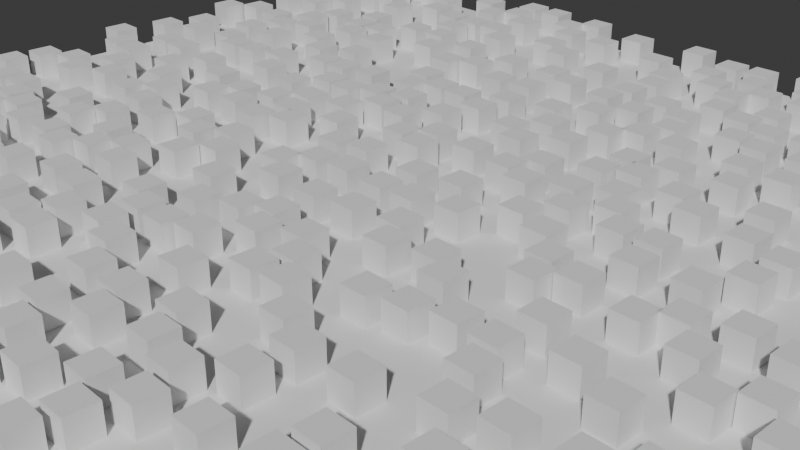 # Source: main.blend  (saved by Blender 4.3.34; exported with 4.5.12 LTS)
import bpy
from mathutils import Matrix  # noqa: F401  (used for matrix-valued properties, if any)

bpy.ops.wm.read_factory_settings(use_empty=True)
scene = bpy.context.scene
scene.name = 'Scene'

# ---- collections
col_collection = bpy.data.collections.new('Collection'); scene.collection.children.link(col_collection)

# ---- node groups
ng_geometry_nodes = bpy.data.node_groups.new('Geometry Nodes', 'GeometryNodeTree')
_s = ng_geometry_nodes.interface.new_socket(name='Geometria', in_out='OUTPUT', socket_type='NodeSocketGeometry')
_s = ng_geometry_nodes.interface.new_socket(name='Geometria', in_out='INPUT', socket_type='NodeSocketGeometry')
ng_geometry_nodes.is_modifier = True
# nodes of 'Geometry Nodes' reference scene objects; filled in after objects exist

# ---- world
world_world = bpy.data.worlds.new('World'); scene.world = world_world
world_world.use_nodes = True; world_world.node_tree.nodes.clear()
_N = world_world.node_tree.nodes; _L = world_world.node_tree.links
n0 = _N.new('ShaderNodeOutputWorld'); n0.name = 'World Output'; n0.location = (300, 300)
n1 = _N.new('ShaderNodeBackground'); n1.name = 'Background'; n1.location = (10, 300)
n1.inputs[0].default_value = (0.05088, 0.05088, 0.05088, 1.0)
_L.new(n1.outputs[0], n0.inputs[0])
n0.is_active_output = True
world_world.color = (0.05088, 0.05088, 0.05088)
world_world.sun_shadow_jitter_overblur = 0.0

# ---- cameras
cam_camera = bpy.data.cameras.new('Camera')
cam_camera.clip_end = 100.0
cam_camera.ortho_scale = 7.314

# ---- meshes
me_piano = bpy.data.meshes.new('Piano')
me_piano.from_pydata([(-6.936, -6.069, 0.0), (6.936, -6.069, 0.0), (-6.936, 6.069, 0.0), (6.936, 6.069, 0.0)], [], [(0, 1, 3, 2)])
_uv = me_piano.uv_layers.new(name='Mappa UV')
_uv.uv.foreach_set('vector', [0.0, 0.0, 1.0, 0.0, 1.0, 1.0, 0.0, 1.0])
me_piano.update()
me_cubo_066 = bpy.data.meshes.new('Cubo.066')
me_cubo_066.from_pydata([(-1.0, -1.0, -1.0), (-1.0, -1.0, 1.0), (-1.0, 1.0, -1.0), (-1.0, 1.0, 1.0), (1.0, -1.0, -1.0), (1.0, -1.0, 1.0), (1.0, 1.0, -1.0), (1.0, 1.0, 1.0)], [], [(0, 1, 3, 2), (2, 3, 7, 6), (6, 7, 5, 4), (4, 5, 1, 0), (2, 6, 4, 0), (7, 3, 1, 5)])
_uv = me_cubo_066.uv_layers.new(name='Mappa UV')
_uv.uv.foreach_set('vector', [0.375, 0.0, 0.625, 0.0, 0.625, 0.25, 0.375, 0.25, 0.375, 0.25, 0.625, 0.25, 0.625, 0.5, 0.375, 0.5, 0.375, 0.5, 0.625, 0.5, 0.625, 0.75, 0.375, 0.75, 0.375, 0.75, 0.625, 0.75, 0.625, 1.0, 0.375, 1.0, 0.125, 0.5, 0.375, 0.5, 0.375, 0.75, 0.125, 0.75, 0.625, 0.5, 0.875, 0.5, 0.875, 0.75, 0.625, 0.75])
me_cubo_066.update()
me_piano_002 = bpy.data.meshes.new('Piano.002')
me_piano_002.from_pydata([(-1.0, -1.0, 0.0), (1.0, -1.0, 0.0), (-1.0, 1.0, 0.0), (1.0, 1.0, 0.0)], [], [(0, 1, 3, 2)])
_uv = me_piano_002.uv_layers.new(name='Mappa UV')
_uv.uv.foreach_set('vector', [0.0, 0.0, 1.0, 0.0, 1.0, 1.0, 0.0, 1.0])
me_piano_002.update()
me_cubo_003 = bpy.data.meshes.new('Cubo.003')
me_cubo_003.from_pydata([(1.0, -1.0, -1.0), (1.0, -1.0, 1.0), (1.0, 1.0, -1.0), (1.0, 1.0, 1.0), (-0.01219, -1.0, -1.0), (-1.0, -1.0, -0.01219), (-1.0, -0.01219, -1.0), (-0.01219, -1.0, 1.0), (-1.0, -0.01219, 1.0), (-1.0, -1.0, 0.01219), (-1.0, 0.01219, -1.0), (-1.0, 1.0, -0.01219), (-0.01219, 1.0, -1.0), (-0.01219, 1.0, 1.0), (-1.0, 1.0, 0.01219), (-1.0, 0.01219, 1.0)], [], [(0, 1, 7, 9, 5, 4), (2, 3, 1, 0), (3, 13, 15, 8, 7, 1), (6, 5, 9, 8, 15, 14, 11, 10), (12, 11, 14, 13, 3, 2), (4, 5, 6), (7, 8, 9), (10, 11, 12), (13, 14, 15), (10, 12, 2, 0, 4, 6)])
_uv = me_cubo_003.uv_layers.new(name='Mappa UV')
_uv.uv.foreach_set('vector', [0.375, 0.75, 0.625, 0.75, 0.625, 0.8765, 0.5015, 1.0, 0.4985, 1.0, 0.375, 0.8765, 0.375, 0.5, 0.625, 0.5, 0.625, 0.75, 0.375, 0.75, 0.625, 0.5, 0.7515, 0.5, 0.875, 0.6235, 0.875, 0.6265, 0.7515, 0.75, 0.625, 0.75, 0.375, 0.1235, 0.4985, 0.0, 0.5015, 0.0, 0.625, 0.1235, 0.625, 0.1265, 0.5015, 0.25, 0.4985, 0.25, 0.375, 0.1265, 0.375, 0.3735, 0.4985, 0.25, 0.5015, 0.25, 0.625, 0.3735, 0.625, 0.5, 0.375, 0.5, 0.2485, 0.75, 0.4985, 1.0, 0.375, 0.1235, 0.625, 0.8765, 0.875, 0.6265, 0.5015, 0.0, 0.125, 0.6235, 0.4985, 0.25, 0.375, 0.3735, 0.7515, 0.5, 0.5015, 0.25, 0.625, 0.1265, 0.125, 0.6235, 0.2485, 0.5, 0.375, 0.5, 0.375, 0.75, 0.2485, 0.75, 0.125, 0.6265])
me_cubo_003.update()
me_cubo_005 = bpy.data.meshes.new('Cubo.005')
me_cubo_005.from_pydata([(-1.0, -1.0, -1.0), (-1.0, -1.0, 1.0), (-1.0, 1.0, -1.0), (-1.0, 1.0, 1.0), (1.0, -1.0, -1.0), (1.0, -1.0, 1.0), (1.0, 1.0, -1.0), (1.0, 1.0, 1.0)], [], [(0, 1, 3, 2), (2, 3, 7, 6), (6, 7, 5, 4), (4, 5, 1, 0), (2, 6, 4, 0), (7, 3, 1, 5)])
_uv = me_cubo_005.uv_layers.new(name='Mappa UV')
_uv.uv.foreach_set('vector', [0.375, 0.0, 0.625, 0.0, 0.625, 0.25, 0.375, 0.25, 0.375, 0.25, 0.625, 0.25, 0.625, 0.5, 0.375, 0.5, 0.375, 0.5, 0.625, 0.5, 0.625, 0.75, 0.375, 0.75, 0.375, 0.75, 0.625, 0.75, 0.625, 1.0, 0.375, 1.0, 0.125, 0.5, 0.375, 0.5, 0.375, 0.75, 0.125, 0.75, 0.625, 0.5, 0.875, 0.5, 0.875, 0.75, 0.625, 0.75])
me_cubo_005.update()
me_cubo_006 = bpy.data.meshes.new('Cubo.006')
me_cubo_006.from_pydata([(-1.0, -1.0, -1.0), (-1.0, -1.0, 1.0), (-1.0, 1.0, -1.0), (-1.0, 1.0, 1.0), (1.0, -1.0, -1.0), (1.0, -1.0, 1.0), (1.0, 1.0, -1.0), (1.0, 1.0, 1.0)], [], [(0, 1, 3, 2), (2, 3, 7, 6), (6, 7, 5, 4), (4, 5, 1, 0), (2, 6, 4, 0), (7, 3, 1, 5)])
_uv = me_cubo_006.uv_layers.new(name='Mappa UV')
_uv.uv.foreach_set('vector', [0.375, 0.0, 0.625, 0.0, 0.625, 0.25, 0.375, 0.25, 0.375, 0.25, 0.625, 0.25, 0.625, 0.5, 0.375, 0.5, 0.375, 0.5, 0.625, 0.5, 0.625, 0.75, 0.375, 0.75, 0.375, 0.75, 0.625, 0.75, 0.625, 1.0, 0.375, 1.0, 0.125, 0.5, 0.375, 0.5, 0.375, 0.75, 0.125, 0.75, 0.625, 0.5, 0.875, 0.5, 0.875, 0.75, 0.625, 0.75])
me_cubo_006.update()
me_cubo_007 = bpy.data.meshes.new('Cubo.007')
me_cubo_007.from_pydata([(-1.0, -1.0, -1.0), (-1.0, -1.0, 1.0), (-1.0, 1.0, -1.0), (-1.0, 1.0, 1.0), (1.0, -1.0, -1.0), (1.0, -1.0, 1.0), (1.0, 1.0, -1.0), (1.0, 1.0, 1.0)], [], [(0, 1, 3, 2), (2, 3, 7, 6), (6, 7, 5, 4), (4, 5, 1, 0), (2, 6, 4, 0), (7, 3, 1, 5)])
_uv = me_cubo_007.uv_layers.new(name='Mappa UV')
_uv.uv.foreach_set('vector', [0.375, 0.0, 0.625, 0.0, 0.625, 0.25, 0.375, 0.25, 0.375, 0.25, 0.625, 0.25, 0.625, 0.5, 0.375, 0.5, 0.375, 0.5, 0.625, 0.5, 0.625, 0.75, 0.375, 0.75, 0.375, 0.75, 0.625, 0.75, 0.625, 1.0, 0.375, 1.0, 0.125, 0.5, 0.375, 0.5, 0.375, 0.75, 0.125, 0.75, 0.625, 0.5, 0.875, 0.5, 0.875, 0.75, 0.625, 0.75])
me_cubo_007.update()
me_cubo_008 = bpy.data.meshes.new('Cubo.008')
me_cubo_008.from_pydata([(1.0, -1.0, -1.0), (1.0, -1.0, 1.0), (1.0, 1.0, -1.0), (1.0, 1.0, 1.0), (-0.6802, -1.0, -1.0), (-1.0, -0.6802, -1.0), (-0.7614, -0.7493, -1.0), (-1.0, -0.6802, 1.0), (-0.6802, -1.0, 1.0), (-0.7614, -0.7493, 1.0), (-1.0, 0.6802, -1.0), (-0.6802, 1.0, -1.0), (-0.7614, 0.7493, -1.0), (-0.6802, 1.0, 1.0), (-1.0, 0.6802, 1.0), (-0.7614, 0.7493, 1.0)], [], [(0, 1, 8, 4), (2, 3, 1, 0), (3, 13, 15, 14, 7, 9, 8, 1), (5, 7, 14, 10), (11, 13, 3, 2), (4, 8, 9, 6), (6, 9, 7, 5), (13, 11, 12, 15), (15, 12, 10, 14), (10, 12, 11, 2, 0, 4, 6, 5)])
_uv = me_cubo_008.uv_layers.new(name='Mappa UV')
_uv.uv.foreach_set('vector', [0.375, 0.75, 0.625, 0.75, 0.625, 0.96, 0.375, 0.96, 0.375, 0.5, 0.625, 0.5, 0.625, 0.75, 0.375, 0.75, 0.625, 0.5, 0.835, 0.5, 0.8452, 0.5313, 0.875, 0.54, 0.875, 0.71, 0.8452, 0.7187, 0.835, 0.75, 0.625, 0.75, 0.375, 0.03997, 0.625, 0.03997, 0.625, 0.21, 0.375, 0.21, 0.375, 0.29, 0.625, 0.29, 0.625, 0.5, 0.375, 0.5, 0.375, 0.96, 0.625, 0.96, 0.625, 1.0, 0.375, 1.0, 0.375, 0.0, 0.625, 0.0, 0.625, 0.03997, 0.375, 0.03997, 0.625, 0.29, 0.375, 0.29, 0.375, 0.25, 0.625, 0.25, 0.625, 0.25, 0.375, 0.25, 0.375, 0.21, 0.625, 0.21, 0.125, 0.54, 0.1548, 0.5313, 0.165, 0.5, 0.375, 0.5, 0.375, 0.75, 0.165, 0.75, 0.1548, 0.7187, 0.125, 0.71])
me_cubo_008.update()
me_cubo_009 = bpy.data.meshes.new('Cubo.009')
me_cubo_009.from_pydata([(1.0, -1.0, -1.0), (1.0, -1.0, 1.0), (1.0, 1.0, -1.0), (1.0, 1.0, 1.0), (-1.0, -1.0, -0.3492), (-0.3492, -1.0, -1.0), (-0.502, -1.0, -0.4922), (-0.3492, -1.0, 1.0), (-1.0, -1.0, 0.3492), (-0.4922, -1.0, 0.502), (-0.3492, 1.0, -1.0), (-1.0, 1.0, -0.3492), (-0.502, 1.0, -0.4922), (-1.0, 1.0, 0.3492), (-0.3492, 1.0, 1.0), (-0.4922, 1.0, 0.502)], [], [(0, 1, 7, 9, 8, 4, 6, 5), (2, 3, 1, 0), (3, 14, 7, 1), (4, 8, 13, 11), (10, 12, 11, 13, 15, 14, 3, 2), (10, 5, 6, 12), (12, 6, 4, 11), (7, 14, 15, 9), (9, 15, 13, 8), (10, 2, 0, 5)])
_uv = me_cubo_009.uv_layers.new(name='Mappa UV')
_uv.uv.foreach_set('vector', [0.375, 0.75, 0.625, 0.75, 0.625, 0.9187, 0.5628, 0.9365, 0.5437, 1.0, 0.4563, 1.0, 0.4385, 0.9378, 0.375, 0.9187, 0.375, 0.5, 0.625, 0.5, 0.625, 0.75, 0.375, 0.75, 0.625, 0.5, 0.7937, 0.5, 0.7937, 0.75, 0.625, 0.75, 0.4563, 0.0, 0.5437, 0.0, 0.5437, 0.25, 0.4563, 0.25, 0.375, 0.3313, 0.4385, 0.3122, 0.4563, 0.25, 0.5437, 0.25, 0.5628, 0.3135, 0.625, 0.3313, 0.625, 0.5, 0.375, 0.5, 0.2063, 0.5, 0.2063, 0.75, 0.125, 0.75, 0.125, 0.5, 0.375, 0.25, 0.375, 0.0, 0.4563, 0.0, 0.4563, 0.25, 0.7937, 0.75, 0.7937, 0.5, 0.875, 0.5, 0.875, 0.75, 0.625, 0.0, 0.625, 0.25, 0.5437, 0.25, 0.5437, 0.0, 0.2063, 0.5, 0.375, 0.5, 0.375, 0.75, 0.2063, 0.75])
me_cubo_009.update()
me_cubo_010 = bpy.data.meshes.new('Cubo.010')
me_cubo_010.from_pydata([(-1.0, -1.0, -1.0), (-1.0, -1.0, 1.0), (-1.0, 1.0, -1.0), (-1.0, 1.0, 1.0), (1.0, -1.0, -1.0), (1.0, -1.0, 1.0), (1.0, 1.0, -1.0), (1.0, 1.0, 1.0)], [], [(0, 1, 3, 2), (2, 3, 7, 6), (6, 7, 5, 4), (4, 5, 1, 0), (2, 6, 4, 0), (7, 3, 1, 5)])
_uv = me_cubo_010.uv_layers.new(name='Mappa UV')
_uv.uv.foreach_set('vector', [0.375, 0.0, 0.625, 0.0, 0.625, 0.25, 0.375, 0.25, 0.375, 0.25, 0.625, 0.25, 0.625, 0.5, 0.375, 0.5, 0.375, 0.5, 0.625, 0.5, 0.625, 0.75, 0.375, 0.75, 0.375, 0.75, 0.625, 0.75, 0.625, 1.0, 0.375, 1.0, 0.125, 0.5, 0.375, 0.5, 0.375, 0.75, 0.125, 0.75, 0.625, 0.5, 0.875, 0.5, 0.875, 0.75, 0.625, 0.75])
me_cubo_010.update()
me_cubo_011 = bpy.data.meshes.new('Cubo.011')
me_cubo_011.from_pydata([(-1.0, -1.0, -1.0), (-1.0, -1.0, 1.0), (-1.0, 1.0, -1.0), (-1.0, 1.0, 1.0), (1.0, -1.0, -1.0), (1.0, -1.0, 1.0), (1.0, 1.0, -1.0), (1.0, 1.0, 1.0)], [], [(0, 1, 3, 2), (2, 3, 7, 6), (6, 7, 5, 4), (4, 5, 1, 0), (2, 6, 4, 0), (7, 3, 1, 5)])
_uv = me_cubo_011.uv_layers.new(name='Mappa UV')
_uv.uv.foreach_set('vector', [0.375, 0.0, 0.625, 0.0, 0.625, 0.25, 0.375, 0.25, 0.375, 0.25, 0.625, 0.25, 0.625, 0.5, 0.375, 0.5, 0.375, 0.5, 0.625, 0.5, 0.625, 0.75, 0.375, 0.75, 0.375, 0.75, 0.625, 0.75, 0.625, 1.0, 0.375, 1.0, 0.125, 0.5, 0.375, 0.5, 0.375, 0.75, 0.125, 0.75, 0.625, 0.5, 0.875, 0.5, 0.875, 0.75, 0.625, 0.75])
me_cubo_011.update()
me_cubo_012 = bpy.data.meshes.new('Cubo.012')
me_cubo_012.from_pydata([(-1.0, -1.0, -1.0), (-1.0, -1.0, 1.0), (-1.0, 1.0, -1.0), (-1.0, 1.0, 1.0), (1.0, -1.0, -1.0), (1.0, -1.0, 1.0), (1.0, 1.0, -1.0), (1.0, 1.0, 1.0)], [], [(0, 1, 3, 2), (2, 3, 7, 6), (6, 7, 5, 4), (4, 5, 1, 0), (2, 6, 4, 0), (7, 3, 1, 5)])
_uv = me_cubo_012.uv_layers.new(name='Mappa UV')
_uv.uv.foreach_set('vector', [0.375, 0.0, 0.625, 0.0, 0.625, 0.25, 0.375, 0.25, 0.375, 0.25, 0.625, 0.25, 0.625, 0.5, 0.375, 0.5, 0.375, 0.5, 0.625, 0.5, 0.625, 0.75, 0.375, 0.75, 0.375, 0.75, 0.625, 0.75, 0.625, 1.0, 0.375, 1.0, 0.125, 0.5, 0.375, 0.5, 0.375, 0.75, 0.125, 0.75, 0.625, 0.5, 0.875, 0.5, 0.875, 0.75, 0.625, 0.75])
me_cubo_012.update()
me_cubo_013 = bpy.data.meshes.new('Cubo.013')
me_cubo_013.from_pydata([(1.0, -1.0, -1.0), (1.0, -1.0, 1.0), (1.0, 1.0, -1.0), (1.0, 1.0, 1.0), (-1.0, -1.0, -0.5857), (-0.5857, -1.0, -1.0), (-0.5857, -1.0, 1.0), (-1.0, -1.0, 0.5857), (-0.5857, 1.0, -1.0), (-1.0, 1.0, -0.5857), (-1.0, 1.0, 0.5857), (-0.5857, 1.0, 1.0)], [], [(0, 1, 6, 7, 4, 5), (2, 3, 1, 0), (3, 11, 6, 1), (4, 7, 10, 9), (8, 9, 10, 11, 3, 2), (8, 5, 4, 9), (6, 11, 10, 7), (8, 2, 0, 5)])
_uv = me_cubo_013.uv_layers.new(name='Mappa UV')
_uv.uv.foreach_set('vector', [0.375, 0.75, 0.625, 0.75, 0.625, 0.9482, 0.5732, 1.0, 0.4268, 1.0, 0.375, 0.9482, 0.375, 0.5, 0.625, 0.5, 0.625, 0.75, 0.375, 0.75, 0.625, 0.5, 0.8232, 0.5, 0.8232, 0.75, 0.625, 0.75, 0.4268, 0.0, 0.5732, 0.0, 0.5732, 0.25, 0.4268, 0.25, 0.375, 0.3018, 0.4268, 0.25, 0.5732, 0.25, 0.625, 0.3018, 0.625, 0.5, 0.375, 0.5, 0.1768, 0.5, 0.1768, 0.75, 0.125, 0.75, 0.125, 0.5, 0.625, 0.0, 0.625, 0.25, 0.5732, 0.25, 0.5732, 0.0, 0.1768, 0.5, 0.375, 0.5, 0.375, 0.75, 0.1768, 0.75])
me_cubo_013.update()
me_cubo_014 = bpy.data.meshes.new('Cubo.014')
me_cubo_014.from_pydata([(1.0, -1.0, -1.0), (1.0, -1.0, 1.0), (1.0, 1.0, -1.0), (1.0, 1.0, 1.0), (-1.0, -1.0, -0.66), (-0.66, -1.0, -1.0), (-0.7373, -1.0, -0.7386), (-0.66, -1.0, 1.0), (-1.0, -1.0, 0.66), (-0.7386, -1.0, 0.7373), (-0.66, 1.0, -1.0), (-1.0, 1.0, -0.66), (-0.7373, 1.0, -0.7386), (-1.0, 1.0, 0.66), (-0.66, 1.0, 1.0), (-0.7386, 1.0, 0.7373)], [], [(0, 1, 7, 9, 8, 4, 6, 5), (2, 3, 1, 0), (3, 14, 7, 1), (4, 8, 13, 11), (10, 12, 11, 13, 15, 14, 3, 2), (10, 5, 6, 12), (12, 6, 4, 11), (7, 14, 15, 9), (9, 15, 13, 8), (10, 2, 0, 5)])
_uv = me_cubo_014.uv_layers.new(name='Mappa UV')
_uv.uv.foreach_set('vector', [0.375, 0.75, 0.625, 0.75, 0.625, 0.9575, 0.5922, 0.9673, 0.5825, 1.0, 0.4175, 1.0, 0.4077, 0.9672, 0.375, 0.9575, 0.375, 0.5, 0.625, 0.5, 0.625, 0.75, 0.375, 0.75, 0.625, 0.5, 0.8325, 0.5, 0.8325, 0.75, 0.625, 0.75, 0.4175, 0.0, 0.5825, 0.0, 0.5825, 0.25, 0.4175, 0.25, 0.375, 0.2925, 0.4077, 0.2828, 0.4175, 0.25, 0.5825, 0.25, 0.5922, 0.2827, 0.625, 0.2925, 0.625, 0.5, 0.375, 0.5, 0.1675, 0.5, 0.1675, 0.75, 0.125, 0.75, 0.125, 0.5, 0.375, 0.25, 0.375, 0.0, 0.4175, 0.0, 0.4175, 0.25, 0.8325, 0.75, 0.8325, 0.5, 0.875, 0.5, 0.875, 0.75, 0.625, 0.0, 0.625, 0.25, 0.5825, 0.25, 0.5825, 0.0, 0.1675, 0.5, 0.375, 0.5, 0.375, 0.75, 0.1675, 0.75])
me_cubo_014.update()
me_cubo_016 = bpy.data.meshes.new('Cubo.016')
me_cubo_016.from_pydata([(-1.0, -1.0, -1.0), (-1.0, -1.0, 1.0), (-1.0, 1.0, -1.0), (-1.0, 1.0, 1.0), (1.0, -1.0, -1.0), (1.0, -1.0, 1.0), (1.0, 1.0, -1.0), (1.0, 1.0, 1.0)], [], [(0, 1, 3, 2), (2, 3, 7, 6), (6, 7, 5, 4), (4, 5, 1, 0), (2, 6, 4, 0), (7, 3, 1, 5)])
_uv = me_cubo_016.uv_layers.new(name='Mappa UV')
_uv.uv.foreach_set('vector', [0.375, 0.0, 0.625, 0.0, 0.625, 0.25, 0.375, 0.25, 0.375, 0.25, 0.625, 0.25, 0.625, 0.5, 0.375, 0.5, 0.375, 0.5, 0.625, 0.5, 0.625, 0.75, 0.375, 0.75, 0.375, 0.75, 0.625, 0.75, 0.625, 1.0, 0.375, 1.0, 0.125, 0.5, 0.375, 0.5, 0.375, 0.75, 0.125, 0.75, 0.625, 0.5, 0.875, 0.5, 0.875, 0.75, 0.625, 0.75])
me_cubo_016.update()
me_cubo_017 = bpy.data.meshes.new('Cubo.017')
me_cubo_017.from_pydata([(1.0, -1.0, -1.0), (1.0, -1.0, 1.0), (1.0, 1.0, -1.0), (1.0, 1.0, 1.0), (-0.7141, -1.0, -1.0), (-1.0, -0.7141, -1.0), (-0.8571, -0.9617, -1.0), (-0.9617, -0.8571, -1.0), (-1.0, -0.7141, 1.0), (-0.7141, -1.0, 1.0), (-0.9617, -0.8571, 1.0), (-0.8571, -0.9617, 1.0), (-1.0, 0.7141, -1.0), (-0.7141, 1.0, -1.0), (-0.9617, 0.8571, -1.0), (-0.8571, 0.9617, -1.0), (-0.7141, 1.0, 1.0), (-1.0, 0.7141, 1.0), (-0.8571, 0.9617, 1.0), (-0.9617, 0.8571, 1.0)], [], [(0, 1, 9, 4), (2, 3, 1, 0), (3, 16, 18, 19, 17, 8, 10, 11, 9, 1), (5, 8, 17, 12), (13, 16, 3, 2), (4, 9, 11, 6), (6, 11, 10, 7), (7, 10, 8, 5), (16, 13, 15, 18), (18, 15, 14, 19), (19, 14, 12, 17), (12, 14, 15, 13, 2, 0, 4, 6, 7, 5)])
_uv = me_cubo_017.uv_layers.new(name='Mappa UV')
_uv.uv.foreach_set('vector', [0.375, 0.75, 0.625, 0.75, 0.625, 0.9643, 0.375, 0.9643, 0.375, 0.5, 0.625, 0.5, 0.625, 0.75, 0.375, 0.75, 0.625, 0.5, 0.8393, 0.5, 0.8571, 0.5048, 0.8702, 0.5179, 0.875, 0.5357, 0.875, 0.7143, 0.8702, 0.7321, 0.8571, 0.7452, 0.8393, 0.75, 0.625, 0.75, 0.375, 0.03574, 0.625, 0.03574, 0.625, 0.2143, 0.375, 0.2143, 0.375, 0.2857, 0.625, 0.2857, 0.625, 0.5, 0.375, 0.5, 0.375, 0.9643, 0.625, 0.9643, 0.625, 1.0, 0.375, 1.0, 0.375, 0.0, 0.625, 0.0, 0.625, 0.01787, 0.375, 0.01787, 0.375, 0.01787, 0.625, 0.01787, 0.625, 0.03574, 0.375, 0.03574, 0.625, 0.2857, 0.375, 0.2857, 0.375, 0.2679, 0.625, 0.2679, 0.625, 0.2679, 0.375, 0.2679, 0.375, 0.2321, 0.625, 0.2321, 0.625, 0.2321, 0.375, 0.2321, 0.375, 0.2143, 0.625, 0.2143, 0.125, 0.5357, 0.1298, 0.5179, 0.1429, 0.5048, 0.1607, 0.5, 0.375, 0.5, 0.375, 0.75, 0.1607, 0.75, 0.1429, 0.7452, 0.1298, 0.7321, 0.125, 0.7143])
me_cubo_017.update()
me_cubo_018 = bpy.data.meshes.new('Cubo.018')
me_cubo_018.from_pydata([(1.0, -1.0, -1.0), (1.0, -1.0, 1.0), (1.0, 1.0, -1.0), (1.0, 1.0, 1.0), (-0.7574, -1.0, -1.0), (-1.0, -0.7574, -1.0), (-1.0, -0.7574, 1.0), (-0.7574, -1.0, 1.0), (-1.0, 0.7574, -1.0), (-0.7574, 1.0, -1.0), (-0.7574, 1.0, 1.0), (-1.0, 0.7574, 1.0)], [], [(0, 1, 7, 4), (2, 3, 1, 0), (3, 10, 11, 6, 7, 1), (5, 6, 11, 8), (9, 10, 3, 2), (4, 7, 6, 5), (10, 9, 8, 11), (8, 9, 2, 0, 4, 5)])
_uv = me_cubo_018.uv_layers.new(name='Mappa UV')
_uv.uv.foreach_set('vector', [0.375, 0.75, 0.625, 0.75, 0.625, 0.9697, 0.375, 0.9697, 0.375, 0.5, 0.625, 0.5, 0.625, 0.75, 0.375, 0.75, 0.625, 0.5, 0.8447, 0.5, 0.875, 0.5303, 0.875, 0.7197, 0.8447, 0.75, 0.625, 0.75, 0.375, 0.03033, 0.625, 0.03033, 0.625, 0.2197, 0.375, 0.2197, 0.375, 0.2803, 0.625, 0.2803, 0.625, 0.5, 0.375, 0.5, 0.375, 0.0, 0.625, 0.0, 0.625, 0.03033, 0.375, 0.03033, 0.625, 0.2803, 0.375, 0.2803, 0.375, 0.2197, 0.625, 0.2197, 0.125, 0.5303, 0.1553, 0.5, 0.375, 0.5, 0.375, 0.75, 0.1553, 0.75, 0.125, 0.7197])
me_cubo_018.update()
me_cubo_020 = bpy.data.meshes.new('Cubo.020')
me_cubo_020.from_pydata([(-1.0, -1.0, -1.0), (-1.0, -1.0, 1.0), (-1.0, 1.0, -1.0), (-1.0, 1.0, 1.0), (1.0, -1.0, -1.0), (1.0, -1.0, 1.0), (1.0, 1.0, -1.0), (1.0, 1.0, 1.0)], [], [(0, 1, 3, 2), (2, 3, 7, 6), (6, 7, 5, 4), (4, 5, 1, 0), (2, 6, 4, 0), (7, 3, 1, 5)])
_uv = me_cubo_020.uv_layers.new(name='Mappa UV')
_uv.uv.foreach_set('vector', [0.375, 0.0, 0.625, 0.0, 0.625, 0.25, 0.375, 0.25, 0.375, 0.25, 0.625, 0.25, 0.625, 0.5, 0.375, 0.5, 0.375, 0.5, 0.625, 0.5, 0.625, 0.75, 0.375, 0.75, 0.375, 0.75, 0.625, 0.75, 0.625, 1.0, 0.375, 1.0, 0.125, 0.5, 0.375, 0.5, 0.375, 0.75, 0.125, 0.75, 0.625, 0.5, 0.875, 0.5, 0.875, 0.75, 0.625, 0.75])
me_cubo_020.update()
me_cubo_021 = bpy.data.meshes.new('Cubo.021')
me_cubo_021.from_pydata([(-1.0, -1.0, -1.0), (-1.0, -1.0, 1.0), (-1.0, 1.0, -1.0), (-1.0, 1.0, 1.0), (1.0, -1.0, -1.0), (1.0, -1.0, 1.0), (1.0, 1.0, -1.0), (1.0, 1.0, 1.0)], [], [(0, 1, 3, 2), (2, 3, 7, 6), (6, 7, 5, 4), (4, 5, 1, 0), (2, 6, 4, 0), (7, 3, 1, 5)])
_uv = me_cubo_021.uv_layers.new(name='Mappa UV')
_uv.uv.foreach_set('vector', [0.375, 0.0, 0.625, 0.0, 0.625, 0.25, 0.375, 0.25, 0.375, 0.25, 0.625, 0.25, 0.625, 0.5, 0.375, 0.5, 0.375, 0.5, 0.625, 0.5, 0.625, 0.75, 0.375, 0.75, 0.375, 0.75, 0.625, 0.75, 0.625, 1.0, 0.375, 1.0, 0.125, 0.5, 0.375, 0.5, 0.375, 0.75, 0.125, 0.75, 0.625, 0.5, 0.875, 0.5, 0.875, 0.75, 0.625, 0.75])
me_cubo_021.update()
me_cubo_022 = bpy.data.meshes.new('Cubo.022')
me_cubo_022.from_pydata([(-1.0, -1.0, -1.0), (-1.0, -1.0, 1.0), (-1.0, 1.0, -1.0), (-1.0, 1.0, 1.0), (1.0, -1.0, -1.0), (1.0, -1.0, 1.0), (1.0, 1.0, -1.0), (1.0, 1.0, 1.0)], [], [(0, 1, 3, 2), (2, 3, 7, 6), (6, 7, 5, 4), (4, 5, 1, 0), (2, 6, 4, 0), (7, 3, 1, 5)])
_uv = me_cubo_022.uv_layers.new(name='Mappa UV')
_uv.uv.foreach_set('vector', [0.375, 0.0, 0.625, 0.0, 0.625, 0.25, 0.375, 0.25, 0.375, 0.25, 0.625, 0.25, 0.625, 0.5, 0.375, 0.5, 0.375, 0.5, 0.625, 0.5, 0.625, 0.75, 0.375, 0.75, 0.375, 0.75, 0.625, 0.75, 0.625, 1.0, 0.375, 1.0, 0.125, 0.5, 0.375, 0.5, 0.375, 0.75, 0.125, 0.75, 0.625, 0.5, 0.875, 0.5, 0.875, 0.75, 0.625, 0.75])
me_cubo_022.update()
me_cubo_023 = bpy.data.meshes.new('Cubo.023')
me_cubo_023.from_pydata([(-1.0, -1.0, -1.0), (-1.0, -1.0, 1.0), (-1.0, 1.0, -1.0), (-1.0, 1.0, 1.0), (1.0, -1.0, -1.0), (1.0, -1.0, 1.0), (1.0, 1.0, -1.0), (1.0, 1.0, 1.0)], [], [(0, 1, 3, 2), (2, 3, 7, 6), (6, 7, 5, 4), (4, 5, 1, 0), (2, 6, 4, 0), (7, 3, 1, 5)])
_uv = me_cubo_023.uv_layers.new(name='Mappa UV')
_uv.uv.foreach_set('vector', [0.375, 0.0, 0.625, 0.0, 0.625, 0.25, 0.375, 0.25, 0.375, 0.25, 0.625, 0.25, 0.625, 0.5, 0.375, 0.5, 0.375, 0.5, 0.625, 0.5, 0.625, 0.75, 0.375, 0.75, 0.375, 0.75, 0.625, 0.75, 0.625, 1.0, 0.375, 1.0, 0.125, 0.5, 0.375, 0.5, 0.375, 0.75, 0.125, 0.75, 0.625, 0.5, 0.875, 0.5, 0.875, 0.75, 0.625, 0.75])
me_cubo_023.update()
me_cubo_024 = bpy.data.meshes.new('Cubo.024')
me_cubo_024.from_pydata([(-1.0, -1.0, -1.0), (-1.0, -1.0, 1.0), (-1.0, 1.0, -1.0), (-1.0, 1.0, 1.0), (1.0, -1.0, -1.0), (1.0, -1.0, 1.0), (1.0, 1.0, -1.0), (1.0, 1.0, 1.0)], [], [(0, 1, 3, 2), (2, 3, 7, 6), (6, 7, 5, 4), (4, 5, 1, 0), (2, 6, 4, 0), (7, 3, 1, 5)])
_uv = me_cubo_024.uv_layers.new(name='Mappa UV')
_uv.uv.foreach_set('vector', [0.375, 0.0, 0.625, 0.0, 0.625, 0.25, 0.375, 0.25, 0.375, 0.25, 0.625, 0.25, 0.625, 0.5, 0.375, 0.5, 0.375, 0.5, 0.625, 0.5, 0.625, 0.75, 0.375, 0.75, 0.375, 0.75, 0.625, 0.75, 0.625, 1.0, 0.375, 1.0, 0.125, 0.5, 0.375, 0.5, 0.375, 0.75, 0.125, 0.75, 0.625, 0.5, 0.875, 0.5, 0.875, 0.75, 0.625, 0.75])
me_cubo_024.update()
me_cubo_025 = bpy.data.meshes.new('Cubo.025')
me_cubo_025.from_pydata([(-1.0, -1.0, -1.0), (-1.0, -1.0, 1.0), (-1.0, 1.0, -1.0), (-1.0, 1.0, 1.0), (1.0, -1.0, -1.0), (1.0, -1.0, 1.0), (1.0, 1.0, -1.0), (1.0, 1.0, 1.0)], [], [(0, 1, 3, 2), (2, 3, 7, 6), (6, 7, 5, 4), (4, 5, 1, 0), (2, 6, 4, 0), (7, 3, 1, 5)])
_uv = me_cubo_025.uv_layers.new(name='Mappa UV')
_uv.uv.foreach_set('vector', [0.375, 0.0, 0.625, 0.0, 0.625, 0.25, 0.375, 0.25, 0.375, 0.25, 0.625, 0.25, 0.625, 0.5, 0.375, 0.5, 0.375, 0.5, 0.625, 0.5, 0.625, 0.75, 0.375, 0.75, 0.375, 0.75, 0.625, 0.75, 0.625, 1.0, 0.375, 1.0, 0.125, 0.5, 0.375, 0.5, 0.375, 0.75, 0.125, 0.75, 0.625, 0.5, 0.875, 0.5, 0.875, 0.75, 0.625, 0.75])
me_cubo_025.update()
me_cubo_026 = bpy.data.meshes.new('Cubo.026')
me_cubo_026.from_pydata([(-1.0, -1.0, -1.0), (-1.0, -1.0, 1.0), (-1.0, 1.0, -1.0), (-1.0, 1.0, 1.0), (1.0, -1.0, -1.0), (1.0, -1.0, 1.0), (1.0, 1.0, -1.0), (1.0, 1.0, 1.0)], [], [(0, 1, 3, 2), (2, 3, 7, 6), (6, 7, 5, 4), (4, 5, 1, 0), (2, 6, 4, 0), (7, 3, 1, 5)])
_uv = me_cubo_026.uv_layers.new(name='Mappa UV')
_uv.uv.foreach_set('vector', [0.375, 0.0, 0.625, 0.0, 0.625, 0.25, 0.375, 0.25, 0.375, 0.25, 0.625, 0.25, 0.625, 0.5, 0.375, 0.5, 0.375, 0.5, 0.625, 0.5, 0.625, 0.75, 0.375, 0.75, 0.375, 0.75, 0.625, 0.75, 0.625, 1.0, 0.375, 1.0, 0.125, 0.5, 0.375, 0.5, 0.375, 0.75, 0.125, 0.75, 0.625, 0.5, 0.875, 0.5, 0.875, 0.75, 0.625, 0.75])
me_cubo_026.update()
me_cubo_027 = bpy.data.meshes.new('Cubo.027')
me_cubo_027.from_pydata([(-1.0, -1.0, -1.0), (-1.0, -1.0, 1.0), (-1.0, 1.0, -1.0), (-1.0, 1.0, 1.0), (1.0, -1.0, -1.0), (1.0, -1.0, 1.0), (1.0, 1.0, -1.0), (1.0, 1.0, 1.0)], [], [(0, 1, 3, 2), (2, 3, 7, 6), (6, 7, 5, 4), (4, 5, 1, 0), (2, 6, 4, 0), (7, 3, 1, 5)])
_uv = me_cubo_027.uv_layers.new(name='Mappa UV')
_uv.uv.foreach_set('vector', [0.375, 0.0, 0.625, 0.0, 0.625, 0.25, 0.375, 0.25, 0.375, 0.25, 0.625, 0.25, 0.625, 0.5, 0.375, 0.5, 0.375, 0.5, 0.625, 0.5, 0.625, 0.75, 0.375, 0.75, 0.375, 0.75, 0.625, 0.75, 0.625, 1.0, 0.375, 1.0, 0.125, 0.5, 0.375, 0.5, 0.375, 0.75, 0.125, 0.75, 0.625, 0.5, 0.875, 0.5, 0.875, 0.75, 0.625, 0.75])
me_cubo_027.update()
me_cubo_028 = bpy.data.meshes.new('Cubo.028')
me_cubo_028.from_pydata([(-1.0, -1.0, -1.0), (-1.0, -1.0, 1.0), (-1.0, 1.0, -1.0), (-1.0, 1.0, 1.0), (1.0, -1.0, -1.0), (1.0, -1.0, 1.0), (1.0, 1.0, -1.0), (1.0, 1.0, 1.0)], [], [(0, 1, 3, 2), (2, 3, 7, 6), (6, 7, 5, 4), (4, 5, 1, 0), (2, 6, 4, 0), (7, 3, 1, 5)])
_uv = me_cubo_028.uv_layers.new(name='Mappa UV')
_uv.uv.foreach_set('vector', [0.375, 0.0, 0.625, 0.0, 0.625, 0.25, 0.375, 0.25, 0.375, 0.25, 0.625, 0.25, 0.625, 0.5, 0.375, 0.5, 0.375, 0.5, 0.625, 0.5, 0.625, 0.75, 0.375, 0.75, 0.375, 0.75, 0.625, 0.75, 0.625, 1.0, 0.375, 1.0, 0.125, 0.5, 0.375, 0.5, 0.375, 0.75, 0.125, 0.75, 0.625, 0.5, 0.875, 0.5, 0.875, 0.75, 0.625, 0.75])
me_cubo_028.update()
me_cubo_029 = bpy.data.meshes.new('Cubo.029')
me_cubo_029.from_pydata([(-1.0, -1.0, -1.0), (-1.0, -1.0, 1.0), (-1.0, 1.0, -1.0), (-1.0, 1.0, 1.0), (1.0, -1.0, -1.0), (1.0, -1.0, 1.0), (1.0, 1.0, -1.0), (1.0, 1.0, 1.0)], [], [(0, 1, 3, 2), (2, 3, 7, 6), (6, 7, 5, 4), (4, 5, 1, 0), (2, 6, 4, 0), (7, 3, 1, 5)])
_uv = me_cubo_029.uv_layers.new(name='Mappa UV')
_uv.uv.foreach_set('vector', [0.375, 0.0, 0.625, 0.0, 0.625, 0.25, 0.375, 0.25, 0.375, 0.25, 0.625, 0.25, 0.625, 0.5, 0.375, 0.5, 0.375, 0.5, 0.625, 0.5, 0.625, 0.75, 0.375, 0.75, 0.375, 0.75, 0.625, 0.75, 0.625, 1.0, 0.375, 1.0, 0.125, 0.5, 0.375, 0.5, 0.375, 0.75, 0.125, 0.75, 0.625, 0.5, 0.875, 0.5, 0.875, 0.75, 0.625, 0.75])
me_cubo_029.update()
me_cubo_030 = bpy.data.meshes.new('Cubo.030')
me_cubo_030.from_pydata([(-1.0, -1.0, -1.0), (-1.0, -1.0, 1.0), (-1.0, 1.0, -1.0), (-1.0, 1.0, 1.0), (1.0, -1.0, -1.0), (1.0, -1.0, 1.0), (1.0, 1.0, -1.0), (1.0, 1.0, 1.0)], [], [(0, 1, 3, 2), (2, 3, 7, 6), (6, 7, 5, 4), (4, 5, 1, 0), (2, 6, 4, 0), (7, 3, 1, 5)])
_uv = me_cubo_030.uv_layers.new(name='Mappa UV')
_uv.uv.foreach_set('vector', [0.375, 0.0, 0.625, 0.0, 0.625, 0.25, 0.375, 0.25, 0.375, 0.25, 0.625, 0.25, 0.625, 0.5, 0.375, 0.5, 0.375, 0.5, 0.625, 0.5, 0.625, 0.75, 0.375, 0.75, 0.375, 0.75, 0.625, 0.75, 0.625, 1.0, 0.375, 1.0, 0.125, 0.5, 0.375, 0.5, 0.375, 0.75, 0.125, 0.75, 0.625, 0.5, 0.875, 0.5, 0.875, 0.75, 0.625, 0.75])
me_cubo_030.update()
me_cubo_031 = bpy.data.meshes.new('Cubo.031')
me_cubo_031.from_pydata([(-1.0, -1.0, -1.0), (-1.0, -1.0, 1.0), (-1.0, 1.0, -1.0), (-1.0, 1.0, 1.0), (1.0, -1.0, -1.0), (1.0, -1.0, 1.0), (1.0, 1.0, -1.0), (1.0, 1.0, 1.0)], [], [(0, 1, 3, 2), (2, 3, 7, 6), (6, 7, 5, 4), (4, 5, 1, 0), (2, 6, 4, 0), (7, 3, 1, 5)])
_uv = me_cubo_031.uv_layers.new(name='Mappa UV')
_uv.uv.foreach_set('vector', [0.375, 0.0, 0.625, 0.0, 0.625, 0.25, 0.375, 0.25, 0.375, 0.25, 0.625, 0.25, 0.625, 0.5, 0.375, 0.5, 0.375, 0.5, 0.625, 0.5, 0.625, 0.75, 0.375, 0.75, 0.375, 0.75, 0.625, 0.75, 0.625, 1.0, 0.375, 1.0, 0.125, 0.5, 0.375, 0.5, 0.375, 0.75, 0.125, 0.75, 0.625, 0.5, 0.875, 0.5, 0.875, 0.75, 0.625, 0.75])
me_cubo_031.update()
me_cubo_032 = bpy.data.meshes.new('Cubo.032')
me_cubo_032.from_pydata([(-1.0, -1.0, 1.0), (-1.0, 1.0, 1.0), (1.0, -1.0, -1.0), (1.0, -1.0, 1.0), (1.0, 1.0, -1.0), (1.0, 1.0, 1.0), (-0.1555, -1.0, -1.0), (-1.0, -1.0, -0.1555), (-1.0, -0.1555, -1.0), (-1.0, 0.1555, -1.0), (-1.0, 1.0, -0.1555), (-0.1555, 1.0, -1.0)], [], [(2, 3, 0, 7, 6), (4, 5, 3, 2), (11, 10, 1, 5, 4), (8, 7, 0, 1, 10, 9), (5, 1, 0, 3), (6, 7, 8), (9, 10, 11), (9, 11, 4, 2, 6, 8)])
_uv = me_cubo_032.uv_layers.new(name='Mappa UV')
_uv.uv.foreach_set('vector', [0.375, 0.75, 0.625, 0.75, 0.625, 1.0, 0.4806, 1.0, 0.375, 0.8944, 0.375, 0.5, 0.625, 0.5, 0.625, 0.75, 0.375, 0.75, 0.375, 0.3556, 0.4806, 0.25, 0.625, 0.25, 0.625, 0.5, 0.375, 0.5, 0.375, 0.1056, 0.4806, 0.0, 0.625, 0.0, 0.625, 0.25, 0.4806, 0.25, 0.375, 0.1444, 0.625, 0.5, 0.875, 0.5, 0.875, 0.75, 0.625, 0.75, 0.2306, 0.75, 0.4806, 1.0, 0.375, 0.1056, 0.125, 0.6056, 0.4806, 0.25, 0.375, 0.3556, 0.125, 0.6056, 0.2306, 0.5, 0.375, 0.5, 0.375, 0.75, 0.2306, 0.75, 0.125, 0.6444])
me_cubo_032.update()
me_cubo_033 = bpy.data.meshes.new('Cubo.033')
me_cubo_033.from_pydata([(-1.0, -1.0, -1.0), (-1.0, -1.0, 1.0), (-1.0, 1.0, -1.0), (-1.0, 1.0, 1.0), (1.0, -1.0, -1.0), (1.0, -1.0, 1.0), (1.0, 1.0, -1.0), (1.0, 1.0, 1.0)], [], [(0, 1, 3, 2), (2, 3, 7, 6), (6, 7, 5, 4), (4, 5, 1, 0), (2, 6, 4, 0), (7, 3, 1, 5)])
_uv = me_cubo_033.uv_layers.new(name='Mappa UV')
_uv.uv.foreach_set('vector', [0.375, 0.0, 0.625, 0.0, 0.625, 0.25, 0.375, 0.25, 0.375, 0.25, 0.625, 0.25, 0.625, 0.5, 0.375, 0.5, 0.375, 0.5, 0.625, 0.5, 0.625, 0.75, 0.375, 0.75, 0.375, 0.75, 0.625, 0.75, 0.625, 1.0, 0.375, 1.0, 0.125, 0.5, 0.375, 0.5, 0.375, 0.75, 0.125, 0.75, 0.625, 0.5, 0.875, 0.5, 0.875, 0.75, 0.625, 0.75])
me_cubo_033.update()
me_cubo_034 = bpy.data.meshes.new('Cubo.034')
me_cubo_034.from_pydata([(1.0, -1.0, -1.0), (1.0, -1.0, 1.0), (1.0, 1.0, -1.0), (1.0, 1.0, 1.0), (-1.0, -1.0, -0.5317), (-0.5317, -1.0, -1.0), (-0.5317, -1.0, 1.0), (-1.0, -1.0, 0.5317), (-0.5317, 1.0, -1.0), (-1.0, 1.0, -0.5317), (-1.0, 1.0, 0.5317), (-0.5317, 1.0, 1.0)], [], [(0, 1, 6, 7, 4, 5), (2, 3, 1, 0), (3, 11, 6, 1), (4, 7, 10, 9), (8, 9, 10, 11, 3, 2), (8, 5, 4, 9), (6, 11, 10, 7), (8, 2, 0, 5)])
_uv = me_cubo_034.uv_layers.new(name='Mappa UV')
_uv.uv.foreach_set('vector', [0.375, 0.75, 0.625, 0.75, 0.625, 0.9415, 0.5665, 1.0, 0.4335, 1.0, 0.375, 0.9415, 0.375, 0.5, 0.625, 0.5, 0.625, 0.75, 0.375, 0.75, 0.625, 0.5, 0.8165, 0.5, 0.8165, 0.75, 0.625, 0.75, 0.4335, 0.0, 0.5665, 0.0, 0.5665, 0.25, 0.4335, 0.25, 0.375, 0.3085, 0.4335, 0.25, 0.5665, 0.25, 0.625, 0.3085, 0.625, 0.5, 0.375, 0.5, 0.1835, 0.5, 0.1835, 0.75, 0.125, 0.75, 0.125, 0.5, 0.625, 0.0, 0.625, 0.25, 0.5665, 0.25, 0.5665, 0.0, 0.1835, 0.5, 0.375, 0.5, 0.375, 0.75, 0.1835, 0.75])
me_cubo_034.update()
me_cubo_035 = bpy.data.meshes.new('Cubo.035')
me_cubo_035.from_pydata([(1.0, -1.0, -1.0), (1.0, -1.0, 1.0), (1.0, 1.0, -1.0), (1.0, 1.0, 1.0), (-1.0, -1.0, -0.5666), (-0.5666, -1.0, -1.0), (-0.5666, -1.0, 1.0), (-1.0, -1.0, 0.5666), (-0.5666, 1.0, -1.0), (-1.0, 1.0, -0.5666), (-1.0, 1.0, 0.5666), (-0.5666, 1.0, 1.0)], [], [(0, 1, 6, 7, 4, 5), (2, 3, 1, 0), (3, 11, 6, 1), (4, 7, 10, 9), (8, 9, 10, 11, 3, 2), (8, 5, 4, 9), (6, 11, 10, 7), (8, 2, 0, 5)])
_uv = me_cubo_035.uv_layers.new(name='Mappa UV')
_uv.uv.foreach_set('vector', [0.375, 0.75, 0.625, 0.75, 0.625, 0.9458, 0.5708, 1.0, 0.4292, 1.0, 0.375, 0.9458, 0.375, 0.5, 0.625, 0.5, 0.625, 0.75, 0.375, 0.75, 0.625, 0.5, 0.8208, 0.5, 0.8208, 0.75, 0.625, 0.75, 0.4292, 0.0, 0.5708, 0.0, 0.5708, 0.25, 0.4292, 0.25, 0.375, 0.3042, 0.4292, 0.25, 0.5708, 0.25, 0.625, 0.3042, 0.625, 0.5, 0.375, 0.5, 0.1792, 0.5, 0.1792, 0.75, 0.125, 0.75, 0.125, 0.5, 0.625, 0.0, 0.625, 0.25, 0.5708, 0.25, 0.5708, 0.0, 0.1792, 0.5, 0.375, 0.5, 0.375, 0.75, 0.1792, 0.75])
me_cubo_035.update()
me_cubo_036 = bpy.data.meshes.new('Cubo.036')
me_cubo_036.from_pydata([(-1.0, 1.0, -1.0), (-1.0, 1.0, 1.0), (1.0, 1.0, -1.0), (1.0, 1.0, 1.0), (-0.2345, -1.0, -1.0), (-1.0, -0.2345, -1.0), (-1.0, -0.2345, 1.0), (-0.2345, -1.0, 1.0), (1.0, -0.2345, -1.0), (0.2345, -1.0, -1.0), (0.2345, -1.0, 1.0), (1.0, -0.2345, 1.0), (-0.2345, -2.065, -1.0), (-0.2345, -2.065, 1.0), (0.2345, -2.065, 1.0), (0.2345, -2.065, -1.0), (-0.938, 1.067, -1.069), (1.025, 1.077, -1.079), (-0.183, -0.9292, -1.073), (-0.9357, -0.1676, -1.069), (1.027, -0.1573, -1.079), (0.2772, -0.9267, -1.075), (-0.181, -1.994, -1.073), (0.2792, -1.992, -1.075), (-1.357, 1.133, -1.136), (0.4951, 1.153, -1.157), (-0.6411, -0.8594, -1.144), (-1.353, -0.1016, -1.136), (0.4996, -0.0814, -1.157), (-0.2067, -0.8546, -1.149), (-0.6372, -1.925, -1.144), (-0.2028, -1.92, -1.149), (-2.243, 1.195, -1.2), (-0.5693, 1.225, -1.23), (-1.592, -0.7932, -1.212), (-2.236, -0.03892, -1.2), (-0.5627, -0.009635, -1.23), (-1.199, -0.7863, -1.219), (-1.586, -1.858, -1.212), (-1.194, -1.852, -1.219), (-3.561, 1.252, -1.259), (-2.129, 1.29, -1.297), (-2.999, -0.7332, -1.273), (-3.553, 0.01801, -1.259), (-2.12, 0.05534, -1.297), (-2.663, -0.7244, -1.282), (-2.992, -1.798, -1.274), (-2.656, -1.79, -1.282), (-5.263, 1.301, -1.309), (-4.125, 1.345, -1.354), (-4.812, -0.6815, -1.326), (-5.253, 0.06713, -1.309), (-4.116, 0.1111, -1.354), (-4.545, -0.6712, -1.337), (-4.803, -1.747, -1.327), (-4.536, -1.736, -1.337), (-7.286, 1.341, -1.349), (-6.485, 1.39, -1.4), (-6.961, -0.6401, -1.369), (-7.275, 0.1066, -1.349), (-6.474, 0.1556, -1.4), (-6.774, -0.6286, -1.381), (-6.952, -1.705, -1.369), (-6.764, -1.694, -1.381), (-9.554, 1.369, -1.378), (-9.12, 1.421, -1.432), (-9.369, -0.6104, -1.399), (-9.542, 0.135, -1.379), (-9.108, 0.1872, -1.432), (-9.267, -0.5982, -1.412), (-9.359, -1.676, -1.399), (-9.257, -1.663, -1.412), (-11.98, 1.385, -1.395), (-11.93, 1.439, -1.45), (-11.94, -0.5937, -1.416), (-11.97, 0.1512, -1.395), (-11.92, 0.2046, -1.45), (-11.93, -0.5812, -1.429), (-11.93, -1.659, -1.417), (-11.92, -1.646, -1.429), (-14.48, 1.389, -1.398), (-14.82, 1.441, -1.452), (-14.59, -0.5905, -1.42), (-14.47, 0.1546, -1.399), (-14.8, 0.2073, -1.453), (-14.67, -0.5782, -1.432), (-14.58, -1.656, -1.42), (-14.66, -1.643, -1.433), (-16.96, 1.379, -1.389), (-17.67, 1.429, -1.44), (-17.21, -0.601, -1.409), (-16.95, 0.1451, -1.389), (-17.65, 0.1952, -1.44), (-17.38, -0.5893, -1.421), (-17.2, -1.666, -1.409), (-17.37, -1.654, -1.421), (-19.32, 1.357, -1.366), (-20.37, 1.403, -1.413), (-19.71, -0.6247, -1.385), (-19.31, 0.1231, -1.366), (-20.36, 0.1686, -1.413), (-19.96, -0.6141, -1.395), (-19.7, -1.69, -1.385), (-19.95, -1.679, -1.396), (-21.48, 1.323, -1.331), (-22.84, 1.363, -1.371), (-21.99, -0.6608, -1.348), (-21.47, 0.08936, -1.332), (-22.83, 0.1286, -1.372), (-22.31, -0.6516, -1.357), (-21.98, -1.726, -1.348), (-22.3, -1.716, -1.357)], [], [(9, 10, 14, 15), (0, 1, 3, 2), (3, 1, 6, 7, 10, 11), (5, 6, 1, 0), (2, 3, 11, 8), (4, 7, 6, 5), (10, 9, 8, 11), (0, 2, 17, 16), (15, 14, 13, 12), (7, 4, 12, 13), (10, 7, 13, 14), (9, 15, 23, 21), (18, 19, 27, 26), (19, 16, 24, 27), (5, 0, 16, 19), (8, 9, 21, 20), (4, 5, 19, 18), (12, 4, 18, 22), (2, 8, 20, 17), (15, 12, 22, 23), (27, 24, 32, 35), (29, 31, 39, 37), (22, 18, 26, 30), (23, 22, 30, 31), (17, 20, 28, 25), (20, 21, 29, 28), (16, 17, 25, 24), (21, 23, 31, 29), (36, 37, 45, 44), (33, 36, 44, 41), (26, 27, 35, 34), (30, 26, 34, 38), (31, 30, 38, 39), (25, 28, 36, 33), (28, 29, 37, 36), (24, 25, 33, 32), (47, 46, 54, 55), (46, 42, 50, 54), (32, 33, 41, 40), (37, 39, 47, 45), (35, 32, 40, 43), (34, 35, 43, 42), (38, 34, 42, 46), (39, 38, 46, 47), (50, 51, 59, 58), (51, 48, 56, 59), (41, 44, 52, 49), (44, 45, 53, 52), (40, 41, 49, 48), (45, 47, 55, 53), (43, 40, 48, 51), (42, 43, 51, 50), (61, 63, 71, 69), (56, 57, 65, 64), (54, 50, 58, 62), (55, 54, 62, 63), (49, 52, 60, 57), (52, 53, 61, 60), (48, 49, 57, 56), (53, 55, 63, 61), (65, 68, 76, 73), (71, 70, 78, 79), (59, 56, 64, 67), (58, 59, 67, 66), (62, 58, 66, 70), (63, 62, 70, 71), (57, 60, 68, 65), (60, 61, 69, 68), (78, 74, 82, 86), (74, 75, 83, 82), (68, 69, 77, 76), (64, 65, 73, 72), (69, 71, 79, 77), (67, 64, 72, 75), (66, 67, 75, 74), (70, 66, 74, 78), (83, 80, 88, 91), (85, 87, 95, 93), (79, 78, 86, 87), (73, 76, 84, 81), (76, 77, 85, 84), (72, 73, 81, 80), (77, 79, 87, 85), (75, 72, 80, 83), (88, 89, 97, 96), (92, 93, 101, 100), (82, 83, 91, 90), (86, 82, 90, 94), (87, 86, 94, 95), (81, 84, 92, 89), (84, 85, 93, 92), (80, 81, 89, 88), (103, 102, 110, 111), (102, 98, 106, 110), (93, 95, 103, 101), (91, 88, 96, 99), (90, 91, 99, 98), (94, 90, 98, 102), (95, 94, 102, 103), (89, 92, 100, 97), (104, 105, 108, 109, 106, 107), (106, 109, 111, 110), (97, 100, 108, 105), (100, 101, 109, 108), (96, 97, 105, 104), (101, 103, 111, 109), (99, 96, 104, 107), (98, 99, 107, 106)])
_uv = me_cubo_036.uv_layers.new(name='Mappa UV')
_uv.uv.foreach_set('vector', [0.375, 0.8457, 0.625, 0.8457, 0.625, 0.8457, 0.375, 0.8457, 0.375, 0.25, 0.625, 0.25, 0.625, 0.5, 0.375, 0.5, 0.625, 0.5, 0.875, 0.5, 0.875, 0.6543, 0.7793, 0.75, 0.7207, 0.75, 0.625, 0.6543, 0.375, 0.09569, 0.625, 0.09569, 0.625, 0.25, 0.375, 0.25, 0.375, 0.5, 0.625, 0.5, 0.625, 0.6543, 0.375, 0.6543, 0.375, 0.0, 0.625, 0.0, 0.625, 0.09569, 0.375, 0.09569, 0.625, 0.8457, 0.375, 0.8457, 0.375, 0.6543, 0.625, 0.6543, 0.375, 0.25, 0.375, 0.5, 0.375, 0.5, 0.375, 0.25, 0.375, 0.8457, 0.625, 0.8457, 0.625, 0.9043, 0.375, 0.9043, 0.625, 0.0, 0.375, 0.0, 0.375, 0.0, 0.625, 0.0, 0.7207, 0.75, 0.7793, 0.75, 0.7793, 0.75, 0.7207, 0.75, 0.375, 0.8457, 0.375, 0.8457, 0.375, 0.8457, 0.375, 0.8457, 0.375, 0.0, 0.375, 0.09569, 0.375, 0.09569, 0.375, 0.0, 0.375, 0.09569, 0.375, 0.25, 0.375, 0.25, 0.375, 0.09569, 0.375, 0.09569, 0.375, 0.25, 0.375, 0.25, 0.375, 0.09569, 0.375, 0.6543, 0.375, 0.8457, 0.375, 0.8457, 0.375, 0.6543, 0.375, 0.0, 0.375, 0.09569, 0.375, 0.09569, 0.375, 0.0, 0.375, 0.0, 0.375, 0.0, 0.375, 0.0, 0.375, 0.0, 0.375, 0.5, 0.375, 0.6543, 0.375, 0.6543, 0.375, 0.5, 0.375, 0.8457, 0.375, 0.9043, 0.375, 0.9043, 0.375, 0.8457, 0.375, 0.09569, 0.375, 0.25, 0.375, 0.25, 0.375, 0.09569, 0.375, 0.8457, 0.375, 0.8457, 0.375, 0.8457, 0.375, 0.8457, 0.375, 0.0, 0.375, 0.0, 0.375, 0.0, 0.375, 0.0, 0.375, 0.8457, 0.375, 0.9043, 0.375, 0.9043, 0.375, 0.8457, 0.375, 0.5, 0.375, 0.6543, 0.375, 0.6543, 0.375, 0.5, 0.375, 0.6543, 0.375, 0.8457, 0.375, 0.8457, 0.375, 0.6543, 0.375, 0.25, 0.375, 0.5, 0.375, 0.5, 0.375, 0.25, 0.375, 0.8457, 0.375, 0.8457, 0.375, 0.8457, 0.375, 0.8457, 0.375, 0.6543, 0.375, 0.8457, 0.375, 0.8457, 0.375, 0.6543, 0.375, 0.5, 0.375, 0.6543, 0.375, 0.6543, 0.375, 0.5, 0.375, 0.0, 0.375, 0.09569, 0.375, 0.09569, 0.375, 0.0, 0.375, 0.0, 0.375, 0.0, 0.375, 0.0, 0.375, 0.0, 0.375, 0.8457, 0.375, 0.9043, 0.375, 0.9043, 0.375, 0.8457, 0.375, 0.5, 0.375, 0.6543, 0.375, 0.6543, 0.375, 0.5, 0.375, 0.6543, 0.375, 0.8457, 0.375, 0.8457, 0.375, 0.6543, 0.375, 0.25, 0.375, 0.5, 0.375, 0.5, 0.375, 0.25, 0.375, 0.8457, 0.375, 0.9043, 0.375, 0.9043, 0.375, 0.8457, 0.375, 0.0, 0.375, 0.0, 0.375, 0.0, 0.375, 0.0, 0.375, 0.25, 0.375, 0.5, 0.375, 0.5, 0.375, 0.25, 0.375, 0.8457, 0.375, 0.8457, 0.375, 0.8457, 0.375, 0.8457, 0.375, 0.09569, 0.375, 0.25, 0.375, 0.25, 0.375, 0.09569, 0.375, 0.0, 0.375, 0.09569, 0.375, 0.09569, 0.375, 0.0, 0.375, 0.0, 0.375, 0.0, 0.375, 0.0, 0.375, 0.0, 0.375, 0.8457, 0.375, 0.9043, 0.375, 0.9043, 0.375, 0.8457, 0.375, 0.0, 0.375, 0.09569, 0.375, 0.09569, 0.375, 0.0, 0.375, 0.09569, 0.375, 0.25, 0.375, 0.25, 0.375, 0.09569, 0.375, 0.5, 0.375, 0.6543, 0.375, 0.6543, 0.375, 0.5, 0.375, 0.6543, 0.375, 0.8457, 0.375, 0.8457, 0.375, 0.6543, 0.375, 0.25, 0.375, 0.5, 0.375, 0.5, 0.375, 0.25, 0.375, 0.8457, 0.375, 0.8457, 0.375, 0.8457, 0.375, 0.8457, 0.375, 0.09569, 0.375, 0.25, 0.375, 0.25, 0.375, 0.09569, 0.375, 0.0, 0.375, 0.09569, 0.375, 0.09569, 0.375, 0.0, 0.375, 0.8457, 0.375, 0.8457, 0.375, 0.8457, 0.375, 0.8457, 0.375, 0.25, 0.375, 0.5, 0.375, 0.5, 0.375, 0.25, 0.375, 0.0, 0.375, 0.0, 0.375, 0.0, 0.375, 0.0, 0.375, 0.8457, 0.375, 0.9043, 0.375, 0.9043, 0.375, 0.8457, 0.375, 0.5, 0.375, 0.6543, 0.375, 0.6543, 0.375, 0.5, 0.375, 0.6543, 0.375, 0.8457, 0.375, 0.8457, 0.375, 0.6543, 0.375, 0.25, 0.375, 0.5, 0.375, 0.5, 0.375, 0.25, 0.375, 0.8457, 0.375, 0.8457, 0.375, 0.8457, 0.375, 0.8457, 0.375, 0.5, 0.375, 0.6543, 0.375, 0.6543, 0.375, 0.5, 0.375, 0.8457, 0.375, 0.9043, 0.375, 0.9043, 0.375, 0.8457, 0.375, 0.09569, 0.375, 0.25, 0.375, 0.25, 0.375, 0.09569, 0.375, 0.0, 0.375, 0.09569, 0.375, 0.09569, 0.375, 0.0, 0.375, 0.0, 0.375, 0.0, 0.375, 0.0, 0.375, 0.0, 0.375, 0.8457, 0.375, 0.9043, 0.375, 0.9043, 0.375, 0.8457, 0.375, 0.5, 0.375, 0.6543, 0.375, 0.6543, 0.375, 0.5, 0.375, 0.6543, 0.375, 0.8457, 0.375, 0.8457, 0.375, 0.6543, 0.375, 0.0, 0.375, 0.0, 0.375, 0.0, 0.375, 0.0, 0.375, 0.0, 0.375, 0.09569, 0.375, 0.09569, 0.375, 0.0, 0.375, 0.6543, 0.375, 0.8457, 0.375, 0.8457, 0.375, 0.6543, 0.375, 0.25, 0.375, 0.5, 0.375, 0.5, 0.375, 0.25, 0.375, 0.8457, 0.375, 0.8457, 0.375, 0.8457, 0.375, 0.8457, 0.375, 0.09569, 0.375, 0.25, 0.375, 0.25, 0.375, 0.09569, 0.375, 0.0, 0.375, 0.09569, 0.375, 0.09569, 0.375, 0.0, 0.375, 0.0, 0.375, 0.0, 0.375, 0.0, 0.375, 0.0, 0.375, 0.09569, 0.375, 0.25, 0.375, 0.25, 0.375, 0.09569, 0.375, 0.8457, 0.375, 0.8457, 0.375, 0.8457, 0.375, 0.8457, 0.375, 0.8457, 0.375, 0.9043, 0.375, 0.9043, 0.375, 0.8457, 0.375, 0.5, 0.375, 0.6543, 0.375, 0.6543, 0.375, 0.5, 0.375, 0.6543, 0.375, 0.8457, 0.375, 0.8457, 0.375, 0.6543, 0.375, 0.25, 0.375, 0.5, 0.375, 0.5, 0.375, 0.25, 0.375, 0.8457, 0.375, 0.8457, 0.375, 0.8457, 0.375, 0.8457, 0.375, 0.09569, 0.375, 0.25, 0.375, 0.25, 0.375, 0.09569, 0.375, 0.25, 0.375, 0.5, 0.375, 0.5, 0.375, 0.25, 0.375, 0.6543, 0.375, 0.8457, 0.375, 0.8457, 0.375, 0.6543, 0.375, 0.0, 0.375, 0.09569, 0.375, 0.09569, 0.375, 0.0, 0.375, 0.0, 0.375, 0.0, 0.375, 0.0, 0.375, 0.0, 0.375, 0.8457, 0.375, 0.9043, 0.375, 0.9043, 0.375, 0.8457, 0.375, 0.5, 0.375, 0.6543, 0.375, 0.6543, 0.375, 0.5, 0.375, 0.6543, 0.375, 0.8457, 0.375, 0.8457, 0.375, 0.6543, 0.375, 0.25, 0.375, 0.5, 0.375, 0.5, 0.375, 0.25, 0.375, 0.8457, 0.375, 0.9043, 0.375, 0.9043, 0.375, 0.8457, 0.375, 0.0, 0.375, 0.0, 0.375, 0.0, 0.375, 0.0, 0.375, 0.8457, 0.375, 0.8457, 0.375, 0.8457, 0.375, 0.8457, 0.375, 0.09569, 0.375, 0.25, 0.375, 0.25, 0.375, 0.09569, 0.375, 0.0, 0.375, 0.09569, 0.375, 0.09569, 0.375, 0.0, 0.375, 0.0, 0.375, 0.0, 0.375, 0.0, 0.375, 0.0, 0.375, 0.8457, 0.375, 0.9043, 0.375, 0.9043, 0.375, 0.8457, 0.375, 0.5, 0.375, 0.6543, 0.375, 0.6543, 0.375, 0.5, 0.125, 0.5, 0.375, 0.5, 0.375, 0.6543, 0.2793, 0.75, 0.2207, 0.75, 0.125, 0.6543, 0.2207, 0.75, 0.2793, 0.75, 0.2793, 0.75, 0.2207, 0.75, 0.375, 0.5, 0.375, 0.6543, 0.375, 0.6543, 0.375, 0.5, 0.375, 0.6543, 0.375, 0.8457, 0.375, 0.8457, 0.375, 0.6543, 0.375, 0.25, 0.375, 0.5, 0.375, 0.5, 0.375, 0.25, 0.375, 0.8457, 0.375, 0.8457, 0.375, 0.8457, 0.375, 0.8457, 0.375, 0.09569, 0.375, 0.25, 0.375, 0.25, 0.375, 0.09569, 0.375, 0.0, 0.375, 0.09569, 0.375, 0.09569, 0.375, 0.0])
me_cubo_036.update()
me_cubo_037 = bpy.data.meshes.new('Cubo.037')
me_cubo_037.from_pydata([(0.257, -0.0656, -0.2243), (-0.257, -0.2019, 0.0952), (-0.257, -0.0656, -0.2243), (-0.257, 0.2019, 0.0952), (-0.257, 0.0656, -0.2243), (0.257, -0.2019, 0.0952), (0.257, 0.0656, -0.2243), (0.257, 0.2019, 0.0952), (-0.257, -0.0656, -0.0952), (-0.257, -0.2019, 0.0411), (-0.257, 0.2019, 0.0411), (-0.257, 0.0656, -0.0952), (0.257, -0.2019, 0.0411), (0.257, -0.0656, -0.0952), (0.257, 0.0656, -0.0952), (0.257, 0.2019, 0.0411)], [], [(12, 5, 1, 9), (14, 15, 7, 5, 12, 13), (4, 6, 0, 2), (10, 3, 7, 15), (8, 9, 1, 3, 10, 11), (7, 3, 1, 5), (14, 11, 10, 15), (8, 13, 12, 9), (14, 13, 0, 6), (13, 8, 2, 0), (11, 14, 6, 4), (8, 11, 4, 2)])
_uv = me_cubo_037.uv_layers.new(name='Mappa UV')
_uv.uv.foreach_set('vector', [0.554, 0.75, 0.625, 0.75, 0.625, 1.0, 0.554, 1.0, 0.375, 0.5844, 0.554, 0.5, 0.625, 0.5, 0.625, 0.75, 0.554, 0.75, 0.375, 0.6656, 0.125, 0.5844, 0.375, 0.5844, 0.375, 0.6656, 0.125, 0.6656, 0.554, 0.25, 0.625, 0.25, 0.625, 0.5, 0.554, 0.5, 0.375, 0.08439, 0.554, 0.0, 0.625, 0.0, 0.625, 0.25, 0.554, 0.25, 0.375, 0.1656, 0.625, 0.5, 0.875, 0.5, 0.875, 0.75, 0.625, 0.75, 0.375, 0.5844, 0.125, 0.5844, 0.125, 0.5, 0.375, 0.5, 0.125, 0.6656, 0.375, 0.6656, 0.375, 0.75, 0.125, 0.75, 0.375, 0.5844, 0.375, 0.6656, 0.375, 0.6656, 0.375, 0.5844, 0.375, 0.6656, 0.125, 0.6656, 0.125, 0.6656, 0.375, 0.6656, 0.125, 0.5844, 0.375, 0.5844, 0.375, 0.5844, 0.125, 0.5844, 0.375, 0.08439, 0.375, 0.1656, 0.375, 0.1656, 0.375, 0.08439])
me_cubo_037.update()
me_cubo_038 = bpy.data.meshes.new('Cubo.038')
me_cubo_038.from_pydata([(0.257, -0.0656, -0.2243), (-0.257, -0.2019, 0.0952), (-0.257, -0.0656, -0.2243), (-0.257, 0.2019, 0.0952), (-0.257, 0.0656, -0.2243), (0.257, -0.2019, 0.0952), (0.257, 0.0656, -0.2243), (0.257, 0.2019, 0.0952), (-0.257, -0.0656, -0.0952), (-0.257, -0.2019, 0.0411), (-0.257, 0.2019, 0.0411), (-0.257, 0.0656, -0.0952), (0.257, -0.2019, 0.0411), (0.257, -0.0656, -0.0952), (0.257, 0.0656, -0.0952), (0.257, 0.2019, 0.0411)], [], [(12, 5, 1, 9), (14, 15, 7, 5, 12, 13), (4, 6, 0, 2), (10, 3, 7, 15), (8, 9, 1, 3, 10, 11), (7, 3, 1, 5), (14, 11, 10, 15), (8, 13, 12, 9), (14, 13, 0, 6), (13, 8, 2, 0), (11, 14, 6, 4), (8, 11, 4, 2)])
_uv = me_cubo_038.uv_layers.new(name='Mappa UV')
_uv.uv.foreach_set('vector', [0.554, 0.75, 0.625, 0.75, 0.625, 1.0, 0.554, 1.0, 0.375, 0.5844, 0.554, 0.5, 0.625, 0.5, 0.625, 0.75, 0.554, 0.75, 0.375, 0.6656, 0.125, 0.5844, 0.375, 0.5844, 0.375, 0.6656, 0.125, 0.6656, 0.554, 0.25, 0.625, 0.25, 0.625, 0.5, 0.554, 0.5, 0.375, 0.08439, 0.554, 0.0, 0.625, 0.0, 0.625, 0.25, 0.554, 0.25, 0.375, 0.1656, 0.625, 0.5, 0.875, 0.5, 0.875, 0.75, 0.625, 0.75, 0.375, 0.5844, 0.125, 0.5844, 0.125, 0.5, 0.375, 0.5, 0.125, 0.6656, 0.375, 0.6656, 0.375, 0.75, 0.125, 0.75, 0.375, 0.5844, 0.375, 0.6656, 0.375, 0.6656, 0.375, 0.5844, 0.375, 0.6656, 0.125, 0.6656, 0.125, 0.6656, 0.375, 0.6656, 0.125, 0.5844, 0.375, 0.5844, 0.375, 0.5844, 0.125, 0.5844, 0.375, 0.08439, 0.375, 0.1656, 0.375, 0.1656, 0.375, 0.08439])
me_cubo_038.update()
me_cubo_040 = bpy.data.meshes.new('Cubo.040')
me_cubo_040.from_pydata([(0.257, -0.0656, -0.2243), (-0.257, -0.2019, 0.0952), (-0.257, -0.0656, -0.2243), (-0.257, 0.2019, 0.0952), (-0.257, 0.0656, -0.2243), (0.257, -0.2019, 0.0952), (0.257, 0.0656, -0.2243), (0.257, 0.2019, 0.0952), (-0.257, -0.0656, -0.0952), (-0.257, -0.2019, 0.0411), (-0.257, 0.2019, 0.0411), (-0.257, 0.0656, -0.0952), (0.257, -0.2019, 0.0411), (0.257, -0.0656, -0.0952), (0.257, 0.0656, -0.0952), (0.257, 0.2019, 0.0411)], [], [(12, 5, 1, 9), (14, 15, 7, 5, 12, 13), (4, 6, 0, 2), (10, 3, 7, 15), (8, 9, 1, 3, 10, 11), (7, 3, 1, 5), (14, 11, 10, 15), (8, 13, 12, 9), (14, 13, 0, 6), (13, 8, 2, 0), (11, 14, 6, 4), (8, 11, 4, 2)])
_uv = me_cubo_040.uv_layers.new(name='Mappa UV')
_uv.uv.foreach_set('vector', [0.554, 0.75, 0.625, 0.75, 0.625, 1.0, 0.554, 1.0, 0.375, 0.5844, 0.554, 0.5, 0.625, 0.5, 0.625, 0.75, 0.554, 0.75, 0.375, 0.6656, 0.125, 0.5844, 0.375, 0.5844, 0.375, 0.6656, 0.125, 0.6656, 0.554, 0.25, 0.625, 0.25, 0.625, 0.5, 0.554, 0.5, 0.375, 0.08439, 0.554, 0.0, 0.625, 0.0, 0.625, 0.25, 0.554, 0.25, 0.375, 0.1656, 0.625, 0.5, 0.875, 0.5, 0.875, 0.75, 0.625, 0.75, 0.375, 0.5844, 0.125, 0.5844, 0.125, 0.5, 0.375, 0.5, 0.125, 0.6656, 0.375, 0.6656, 0.375, 0.75, 0.125, 0.75, 0.375, 0.5844, 0.375, 0.6656, 0.375, 0.6656, 0.375, 0.5844, 0.375, 0.6656, 0.125, 0.6656, 0.125, 0.6656, 0.375, 0.6656, 0.125, 0.5844, 0.375, 0.5844, 0.375, 0.5844, 0.125, 0.5844, 0.375, 0.08439, 0.375, 0.1656, 0.375, 0.1656, 0.375, 0.08439])
me_cubo_040.update()
me_cubo_042 = bpy.data.meshes.new('Cubo.042')
me_cubo_042.from_pydata([(-0.3475, -0.1586, 0.1128), (-0.3475, 0.1586, 0.1128), (0.3475, -0.1586, 0.1128), (0.3475, 0.1586, 0.1128), (-0.3475, -0.05726, -0.1128), (-0.3475, -0.1586, -0.01145), (-0.3475, 0.1586, -0.01145), (-0.3475, 0.05726, -0.1128), (0.3475, -0.1586, -0.01145), (0.3475, -0.05726, -0.1128), (0.3475, 0.05726, -0.1128), (0.3475, 0.1586, -0.01145), (0.3475, 0.05726, -1.265), (-0.3475, 0.05726, -1.265), (-0.3475, -0.05726, -1.265), (0.3475, -0.05726, -1.265)], [], [(8, 2, 0, 5), (10, 11, 3, 2, 8, 9), (6, 1, 3, 11), (4, 5, 0, 1, 6, 7), (3, 1, 0, 2), (10, 7, 6, 11), (4, 9, 8, 5), (10, 9, 15, 12), (13, 12, 15, 14), (9, 4, 14, 15), (7, 10, 12, 13), (4, 7, 13, 14)])
_uv = me_cubo_042.uv_layers.new(name='Mappa UV')
_uv.uv.foreach_set('vector', [0.4873, 0.75, 0.625, 0.75, 0.625, 1.0, 0.4873, 1.0, 0.375, 0.5799, 0.4873, 0.5, 0.625, 0.5, 0.625, 0.75, 0.4873, 0.75, 0.375, 0.6701, 0.4873, 0.25, 0.625, 0.25, 0.625, 0.5, 0.4873, 0.5, 0.375, 0.07986, 0.4873, 0.0, 0.625, 0.0, 0.625, 0.25, 0.4873, 0.25, 0.375, 0.1701, 0.625, 0.5, 0.875, 0.5, 0.875, 0.75, 0.625, 0.75, 0.375, 0.5799, 0.125, 0.5799, 0.125, 0.5, 0.375, 0.5, 0.125, 0.6701, 0.375, 0.6701, 0.375, 0.75, 0.125, 0.75, 0.375, 0.5799, 0.375, 0.6701, 0.375, 0.6701, 0.375, 0.5799, 0.125, 0.5799, 0.375, 0.5799, 0.375, 0.6701, 0.125, 0.6701, 0.375, 0.6701, 0.125, 0.6701, 0.125, 0.6701, 0.375, 0.6701, 0.125, 0.5799, 0.375, 0.5799, 0.375, 0.5799, 0.125, 0.5799, 0.375, 0.07986, 0.375, 0.1701, 0.375, 0.1701, 0.375, 0.07986])
me_cubo_042.update()
me_cubo_043 = bpy.data.meshes.new('Cubo.043')
me_cubo_043.from_pydata([(-0.3475, -0.1586, 0.1128), (-0.3475, 0.1586, 0.1128), (0.3475, -0.1586, 0.1128), (0.3475, 0.1586, 0.1128), (-0.3475, -0.05726, -0.1128), (-0.3475, -0.1586, -0.01145), (-0.3475, 0.1586, -0.01145), (-0.3475, 0.05726, -0.1128), (0.3475, -0.1586, -0.01145), (0.3475, -0.05726, -0.1128), (0.3475, 0.05726, -0.1128), (0.3475, 0.1586, -0.01145), (0.3475, 0.05726, -1.265), (-0.3475, 0.05726, -1.265), (-0.3475, -0.05726, -1.265), (0.3475, -0.05726, -1.265)], [], [(8, 2, 0, 5), (10, 11, 3, 2, 8, 9), (6, 1, 3, 11), (4, 5, 0, 1, 6, 7), (3, 1, 0, 2), (10, 7, 6, 11), (4, 9, 8, 5), (10, 9, 15, 12), (13, 12, 15, 14), (9, 4, 14, 15), (7, 10, 12, 13), (4, 7, 13, 14)])
_uv = me_cubo_043.uv_layers.new(name='Mappa UV')
_uv.uv.foreach_set('vector', [0.4873, 0.75, 0.625, 0.75, 0.625, 1.0, 0.4873, 1.0, 0.375, 0.5799, 0.4873, 0.5, 0.625, 0.5, 0.625, 0.75, 0.4873, 0.75, 0.375, 0.6701, 0.4873, 0.25, 0.625, 0.25, 0.625, 0.5, 0.4873, 0.5, 0.375, 0.07986, 0.4873, 0.0, 0.625, 0.0, 0.625, 0.25, 0.4873, 0.25, 0.375, 0.1701, 0.625, 0.5, 0.875, 0.5, 0.875, 0.75, 0.625, 0.75, 0.375, 0.5799, 0.125, 0.5799, 0.125, 0.5, 0.375, 0.5, 0.125, 0.6701, 0.375, 0.6701, 0.375, 0.75, 0.125, 0.75, 0.375, 0.5799, 0.375, 0.6701, 0.375, 0.6701, 0.375, 0.5799, 0.125, 0.5799, 0.375, 0.5799, 0.375, 0.6701, 0.125, 0.6701, 0.375, 0.6701, 0.125, 0.6701, 0.125, 0.6701, 0.375, 0.6701, 0.125, 0.5799, 0.375, 0.5799, 0.375, 0.5799, 0.125, 0.5799, 0.375, 0.07986, 0.375, 0.1701, 0.375, 0.1701, 0.375, 0.07986])
me_cubo_043.update()
me_cubo_045 = bpy.data.meshes.new('Cubo.045')
me_cubo_045.from_pydata([(-0.3475, -0.1586, 0.1128), (-0.3475, 0.1586, 0.1128), (0.3475, -0.1586, 0.1128), (0.3475, 0.1586, 0.1128), (-0.3475, -0.05726, -0.1128), (-0.3475, -0.1586, -0.01145), (-0.3475, 0.1586, -0.01145), (-0.3475, 0.05726, -0.1128), (0.3475, -0.1586, -0.01145), (0.3475, -0.05726, -0.1128), (0.3475, 0.05726, -0.1128), (0.3475, 0.1586, -0.01145), (0.3475, 0.05726, -1.265), (-0.3475, 0.05726, -1.265), (-0.3475, -0.05726, -1.265), (0.3475, -0.05726, -1.265)], [], [(8, 2, 0, 5), (10, 11, 3, 2, 8, 9), (6, 1, 3, 11), (4, 5, 0, 1, 6, 7), (3, 1, 0, 2), (10, 7, 6, 11), (4, 9, 8, 5), (10, 9, 15, 12), (13, 12, 15, 14), (9, 4, 14, 15), (7, 10, 12, 13), (4, 7, 13, 14)])
_uv = me_cubo_045.uv_layers.new(name='Mappa UV')
_uv.uv.foreach_set('vector', [0.4873, 0.75, 0.625, 0.75, 0.625, 1.0, 0.4873, 1.0, 0.375, 0.5799, 0.4873, 0.5, 0.625, 0.5, 0.625, 0.75, 0.4873, 0.75, 0.375, 0.6701, 0.4873, 0.25, 0.625, 0.25, 0.625, 0.5, 0.4873, 0.5, 0.375, 0.07986, 0.4873, 0.0, 0.625, 0.0, 0.625, 0.25, 0.4873, 0.25, 0.375, 0.1701, 0.625, 0.5, 0.875, 0.5, 0.875, 0.75, 0.625, 0.75, 0.375, 0.5799, 0.125, 0.5799, 0.125, 0.5, 0.375, 0.5, 0.125, 0.6701, 0.375, 0.6701, 0.375, 0.75, 0.125, 0.75, 0.375, 0.5799, 0.375, 0.6701, 0.375, 0.6701, 0.375, 0.5799, 0.125, 0.5799, 0.375, 0.5799, 0.375, 0.6701, 0.125, 0.6701, 0.375, 0.6701, 0.125, 0.6701, 0.125, 0.6701, 0.375, 0.6701, 0.125, 0.5799, 0.375, 0.5799, 0.375, 0.5799, 0.125, 0.5799, 0.375, 0.07986, 0.375, 0.1701, 0.375, 0.1701, 0.375, 0.07986])
me_cubo_045.update()
me_cubo_046 = bpy.data.meshes.new('Cubo.046')
me_cubo_046.from_pydata([(-0.3475, -0.1586, 0.1128), (-0.3475, 0.1586, 0.1128), (0.3475, -0.1586, 0.1128), (0.3475, 0.1586, 0.1128), (-0.3475, -0.05726, -0.1128), (-0.3475, -0.1586, -0.01145), (-0.3475, 0.1586, -0.01145), (-0.3475, 0.05726, -0.1128), (0.3475, -0.1586, -0.01145), (0.3475, -0.05726, -0.1128), (0.3475, 0.05726, -0.1128), (0.3475, 0.1586, -0.01145), (0.3475, 0.05726, -1.265), (-0.3475, 0.05726, -1.265), (-0.3475, -0.05726, -1.265), (0.3475, -0.05726, -1.265)], [], [(8, 2, 0, 5), (10, 11, 3, 2, 8, 9), (6, 1, 3, 11), (4, 5, 0, 1, 6, 7), (3, 1, 0, 2), (10, 7, 6, 11), (4, 9, 8, 5), (10, 9, 15, 12), (13, 12, 15, 14), (9, 4, 14, 15), (7, 10, 12, 13), (4, 7, 13, 14)])
_uv = me_cubo_046.uv_layers.new(name='Mappa UV')
_uv.uv.foreach_set('vector', [0.4873, 0.75, 0.625, 0.75, 0.625, 1.0, 0.4873, 1.0, 0.375, 0.5799, 0.4873, 0.5, 0.625, 0.5, 0.625, 0.75, 0.4873, 0.75, 0.375, 0.6701, 0.4873, 0.25, 0.625, 0.25, 0.625, 0.5, 0.4873, 0.5, 0.375, 0.07986, 0.4873, 0.0, 0.625, 0.0, 0.625, 0.25, 0.4873, 0.25, 0.375, 0.1701, 0.625, 0.5, 0.875, 0.5, 0.875, 0.75, 0.625, 0.75, 0.375, 0.5799, 0.125, 0.5799, 0.125, 0.5, 0.375, 0.5, 0.125, 0.6701, 0.375, 0.6701, 0.375, 0.75, 0.125, 0.75, 0.375, 0.5799, 0.375, 0.6701, 0.375, 0.6701, 0.375, 0.5799, 0.125, 0.5799, 0.375, 0.5799, 0.375, 0.6701, 0.125, 0.6701, 0.375, 0.6701, 0.125, 0.6701, 0.125, 0.6701, 0.375, 0.6701, 0.125, 0.5799, 0.375, 0.5799, 0.375, 0.5799, 0.125, 0.5799, 0.375, 0.07986, 0.375, 0.1701, 0.375, 0.1701, 0.375, 0.07986])
me_cubo_046.update()
me_cubo_047 = bpy.data.meshes.new('Cubo.047')
me_cubo_047.from_pydata([(-0.3475, -0.1586, 0.1128), (-0.3475, 0.1586, 0.1128), (0.3475, -0.1586, 0.1128), (0.3475, 0.1586, 0.1128), (-0.3475, -0.05726, -0.1128), (-0.3475, -0.1586, -0.01145), (-0.3475, 0.1586, -0.01145), (-0.3475, 0.05726, -0.1128), (0.3475, -0.1586, -0.01145), (0.3475, -0.05726, -0.1128), (0.3475, 0.05726, -0.1128), (0.3475, 0.1586, -0.01145), (0.3475, 0.05726, -1.265), (-0.3475, 0.05726, -1.265), (-0.3475, -0.05726, -1.265), (0.3475, -0.05726, -1.265)], [], [(8, 2, 0, 5), (10, 11, 3, 2, 8, 9), (6, 1, 3, 11), (4, 5, 0, 1, 6, 7), (3, 1, 0, 2), (10, 7, 6, 11), (4, 9, 8, 5), (10, 9, 15, 12), (13, 12, 15, 14), (9, 4, 14, 15), (7, 10, 12, 13), (4, 7, 13, 14)])
_uv = me_cubo_047.uv_layers.new(name='Mappa UV')
_uv.uv.foreach_set('vector', [0.4873, 0.75, 0.625, 0.75, 0.625, 1.0, 0.4873, 1.0, 0.375, 0.5799, 0.4873, 0.5, 0.625, 0.5, 0.625, 0.75, 0.4873, 0.75, 0.375, 0.6701, 0.4873, 0.25, 0.625, 0.25, 0.625, 0.5, 0.4873, 0.5, 0.375, 0.07986, 0.4873, 0.0, 0.625, 0.0, 0.625, 0.25, 0.4873, 0.25, 0.375, 0.1701, 0.625, 0.5, 0.875, 0.5, 0.875, 0.75, 0.625, 0.75, 0.375, 0.5799, 0.125, 0.5799, 0.125, 0.5, 0.375, 0.5, 0.125, 0.6701, 0.375, 0.6701, 0.375, 0.75, 0.125, 0.75, 0.375, 0.5799, 0.375, 0.6701, 0.375, 0.6701, 0.375, 0.5799, 0.125, 0.5799, 0.375, 0.5799, 0.375, 0.6701, 0.125, 0.6701, 0.375, 0.6701, 0.125, 0.6701, 0.125, 0.6701, 0.375, 0.6701, 0.125, 0.5799, 0.375, 0.5799, 0.375, 0.5799, 0.125, 0.5799, 0.375, 0.07986, 0.375, 0.1701, 0.375, 0.1701, 0.375, 0.07986])
me_cubo_047.update()
me_cubo_048 = bpy.data.meshes.new('Cubo.048')
me_cubo_048.from_pydata([(-0.3475, -0.1586, 0.1128), (-0.3475, 0.1586, 0.1128), (0.3475, -0.1586, 0.1128), (0.3475, 0.1586, 0.1128), (-0.3475, -0.05726, -0.1128), (-0.3475, -0.1586, -0.01145), (-0.3475, 0.1586, -0.01145), (-0.3475, 0.05726, -0.1128), (0.3475, -0.1586, -0.01145), (0.3475, -0.05726, -0.1128), (0.3475, 0.05726, -0.1128), (0.3475, 0.1586, -0.01145), (0.3475, 0.05726, -1.265), (-0.3475, 0.05726, -1.265), (-0.3475, -0.05726, -1.265), (0.3475, -0.05726, -1.265)], [], [(8, 2, 0, 5), (10, 11, 3, 2, 8, 9), (6, 1, 3, 11), (4, 5, 0, 1, 6, 7), (3, 1, 0, 2), (10, 7, 6, 11), (4, 9, 8, 5), (10, 9, 15, 12), (13, 12, 15, 14), (9, 4, 14, 15), (7, 10, 12, 13), (4, 7, 13, 14)])
_uv = me_cubo_048.uv_layers.new(name='Mappa UV')
_uv.uv.foreach_set('vector', [0.4873, 0.75, 0.625, 0.75, 0.625, 1.0, 0.4873, 1.0, 0.375, 0.5799, 0.4873, 0.5, 0.625, 0.5, 0.625, 0.75, 0.4873, 0.75, 0.375, 0.6701, 0.4873, 0.25, 0.625, 0.25, 0.625, 0.5, 0.4873, 0.5, 0.375, 0.07986, 0.4873, 0.0, 0.625, 0.0, 0.625, 0.25, 0.4873, 0.25, 0.375, 0.1701, 0.625, 0.5, 0.875, 0.5, 0.875, 0.75, 0.625, 0.75, 0.375, 0.5799, 0.125, 0.5799, 0.125, 0.5, 0.375, 0.5, 0.125, 0.6701, 0.375, 0.6701, 0.375, 0.75, 0.125, 0.75, 0.375, 0.5799, 0.375, 0.6701, 0.375, 0.6701, 0.375, 0.5799, 0.125, 0.5799, 0.375, 0.5799, 0.375, 0.6701, 0.125, 0.6701, 0.375, 0.6701, 0.125, 0.6701, 0.125, 0.6701, 0.375, 0.6701, 0.125, 0.5799, 0.375, 0.5799, 0.375, 0.5799, 0.125, 0.5799, 0.375, 0.07986, 0.375, 0.1701, 0.375, 0.1701, 0.375, 0.07986])
me_cubo_048.update()
me_cubo_049 = bpy.data.meshes.new('Cubo.049')
me_cubo_049.from_pydata([(-1.0, -1.0, -1.0), (-1.0, -1.0, 1.0), (-1.0, 1.0, -1.0), (-1.0, 1.0, 1.0), (1.0, -1.0, -1.0), (1.0, -1.0, 1.0), (1.0, 1.0, -1.0), (1.0, 1.0, 1.0)], [], [(0, 1, 3, 2), (2, 3, 7, 6), (6, 7, 5, 4), (4, 5, 1, 0), (2, 6, 4, 0), (7, 3, 1, 5)])
_uv = me_cubo_049.uv_layers.new(name='Mappa UV')
_uv.uv.foreach_set('vector', [0.375, 0.0, 0.625, 0.0, 0.625, 0.25, 0.375, 0.25, 0.375, 0.25, 0.625, 0.25, 0.625, 0.5, 0.375, 0.5, 0.375, 0.5, 0.625, 0.5, 0.625, 0.75, 0.375, 0.75, 0.375, 0.75, 0.625, 0.75, 0.625, 1.0, 0.375, 1.0, 0.125, 0.5, 0.375, 0.5, 0.375, 0.75, 0.125, 0.75, 0.625, 0.5, 0.875, 0.5, 0.875, 0.75, 0.625, 0.75])
me_cubo_049.update()
me_cubo_050 = bpy.data.meshes.new('Cubo.050')
me_cubo_050.from_pydata([(-1.0, -1.0, -1.0), (-1.0, -1.0, 1.0), (-1.0, 1.0, -1.0), (-1.0, 1.0, 1.0), (1.0, -1.0, -1.0), (1.0, -1.0, 1.0), (1.0, 1.0, -1.0), (1.0, 1.0, 1.0)], [], [(0, 1, 3, 2), (2, 3, 7, 6), (6, 7, 5, 4), (4, 5, 1, 0), (2, 6, 4, 0), (7, 3, 1, 5)])
_uv = me_cubo_050.uv_layers.new(name='Mappa UV')
_uv.uv.foreach_set('vector', [0.375, 0.0, 0.625, 0.0, 0.625, 0.25, 0.375, 0.25, 0.375, 0.25, 0.625, 0.25, 0.625, 0.5, 0.375, 0.5, 0.375, 0.5, 0.625, 0.5, 0.625, 0.75, 0.375, 0.75, 0.375, 0.75, 0.625, 0.75, 0.625, 1.0, 0.375, 1.0, 0.125, 0.5, 0.375, 0.5, 0.375, 0.75, 0.125, 0.75, 0.625, 0.5, 0.875, 0.5, 0.875, 0.75, 0.625, 0.75])
me_cubo_050.update()
me_cubo_051 = bpy.data.meshes.new('Cubo.051')
me_cubo_051.from_pydata([(-1.0, -1.0, -1.0), (-1.0, -1.0, 1.0), (-1.0, 1.0, -1.0), (-1.0, 1.0, 1.0), (1.0, -1.0, -1.0), (1.0, -1.0, 1.0), (1.0, 1.0, -1.0), (1.0, 1.0, 1.0)], [], [(0, 1, 3, 2), (2, 3, 7, 6), (6, 7, 5, 4), (4, 5, 1, 0), (2, 6, 4, 0), (7, 3, 1, 5)])
_uv = me_cubo_051.uv_layers.new(name='Mappa UV')
_uv.uv.foreach_set('vector', [0.375, 0.0, 0.625, 0.0, 0.625, 0.25, 0.375, 0.25, 0.375, 0.25, 0.625, 0.25, 0.625, 0.5, 0.375, 0.5, 0.375, 0.5, 0.625, 0.5, 0.625, 0.75, 0.375, 0.75, 0.375, 0.75, 0.625, 0.75, 0.625, 1.0, 0.375, 1.0, 0.125, 0.5, 0.375, 0.5, 0.375, 0.75, 0.125, 0.75, 0.625, 0.5, 0.875, 0.5, 0.875, 0.75, 0.625, 0.75])
me_cubo_051.update()
me_cubo_052 = bpy.data.meshes.new('Cubo.052')
me_cubo_052.from_pydata([(-1.0, -1.0, -1.0), (-1.0, -1.0, 1.0), (-1.0, 1.0, -1.0), (-1.0, 1.0, 1.0), (1.0, -1.0, -1.0), (1.0, -1.0, 1.0), (1.0, 1.0, -1.0), (1.0, 1.0, 1.0)], [], [(0, 1, 3, 2), (2, 3, 7, 6), (6, 7, 5, 4), (4, 5, 1, 0), (2, 6, 4, 0), (7, 3, 1, 5)])
_uv = me_cubo_052.uv_layers.new(name='Mappa UV')
_uv.uv.foreach_set('vector', [0.375, 0.0, 0.625, 0.0, 0.625, 0.25, 0.375, 0.25, 0.375, 0.25, 0.625, 0.25, 0.625, 0.5, 0.375, 0.5, 0.375, 0.5, 0.625, 0.5, 0.625, 0.75, 0.375, 0.75, 0.375, 0.75, 0.625, 0.75, 0.625, 1.0, 0.375, 1.0, 0.125, 0.5, 0.375, 0.5, 0.375, 0.75, 0.125, 0.75, 0.625, 0.5, 0.875, 0.5, 0.875, 0.75, 0.625, 0.75])
me_cubo_052.update()
me_cubo_053 = bpy.data.meshes.new('Cubo.053')
me_cubo_053.from_pydata([(-0.3475, -0.1586, 0.1128), (-0.3475, 0.1586, 0.1128), (0.3475, -0.1586, 0.1128), (0.3475, 0.1586, 0.1128), (-0.3475, -0.05726, -0.1128), (-0.3475, -0.1586, -0.01145), (-0.3475, 0.1586, -0.01145), (-0.3475, 0.05726, -0.1128), (0.3475, -0.1586, -0.01145), (0.3475, -0.05726, -0.1128), (0.3475, 0.05726, -0.1128), (0.3475, 0.1586, -0.01145), (0.3475, 0.05726, -1.265), (-0.3475, 0.05726, -1.265), (-0.3475, -0.05726, -1.265), (0.3475, -0.05726, -1.265)], [], [(8, 2, 0, 5), (10, 11, 3, 2, 8, 9), (6, 1, 3, 11), (4, 5, 0, 1, 6, 7), (3, 1, 0, 2), (10, 7, 6, 11), (4, 9, 8, 5), (10, 9, 15, 12), (13, 12, 15, 14), (9, 4, 14, 15), (7, 10, 12, 13), (4, 7, 13, 14)])
_uv = me_cubo_053.uv_layers.new(name='Mappa UV')
_uv.uv.foreach_set('vector', [0.4873, 0.75, 0.625, 0.75, 0.625, 1.0, 0.4873, 1.0, 0.375, 0.5799, 0.4873, 0.5, 0.625, 0.5, 0.625, 0.75, 0.4873, 0.75, 0.375, 0.6701, 0.4873, 0.25, 0.625, 0.25, 0.625, 0.5, 0.4873, 0.5, 0.375, 0.07986, 0.4873, 0.0, 0.625, 0.0, 0.625, 0.25, 0.4873, 0.25, 0.375, 0.1701, 0.625, 0.5, 0.875, 0.5, 0.875, 0.75, 0.625, 0.75, 0.375, 0.5799, 0.125, 0.5799, 0.125, 0.5, 0.375, 0.5, 0.125, 0.6701, 0.375, 0.6701, 0.375, 0.75, 0.125, 0.75, 0.375, 0.5799, 0.375, 0.6701, 0.375, 0.6701, 0.375, 0.5799, 0.125, 0.5799, 0.375, 0.5799, 0.375, 0.6701, 0.125, 0.6701, 0.375, 0.6701, 0.125, 0.6701, 0.125, 0.6701, 0.375, 0.6701, 0.125, 0.5799, 0.375, 0.5799, 0.375, 0.5799, 0.125, 0.5799, 0.375, 0.07986, 0.375, 0.1701, 0.375, 0.1701, 0.375, 0.07986])
me_cubo_053.update()
me_cubo_054 = bpy.data.meshes.new('Cubo.054')
me_cubo_054.from_pydata([(-0.3475, -0.1586, 0.1128), (-0.3475, 0.1586, 0.1128), (0.3475, -0.1586, 0.1128), (0.3475, 0.1586, 0.1128), (-0.3475, -0.05726, -0.1128), (-0.3475, -0.1586, -0.01145), (-0.3475, 0.1586, -0.01145), (-0.3475, 0.05726, -0.1128), (0.3475, -0.1586, -0.01145), (0.3475, -0.05726, -0.1128), (0.3475, 0.05726, -0.1128), (0.3475, 0.1586, -0.01145), (0.3475, 0.05726, -1.265), (-0.3475, 0.05726, -1.265), (-0.3475, -0.05726, -1.265), (0.3475, -0.05726, -1.265)], [], [(8, 2, 0, 5), (10, 11, 3, 2, 8, 9), (6, 1, 3, 11), (4, 5, 0, 1, 6, 7), (3, 1, 0, 2), (10, 7, 6, 11), (4, 9, 8, 5), (10, 9, 15, 12), (13, 12, 15, 14), (9, 4, 14, 15), (7, 10, 12, 13), (4, 7, 13, 14)])
_uv = me_cubo_054.uv_layers.new(name='Mappa UV')
_uv.uv.foreach_set('vector', [0.4873, 0.75, 0.625, 0.75, 0.625, 1.0, 0.4873, 1.0, 0.375, 0.5799, 0.4873, 0.5, 0.625, 0.5, 0.625, 0.75, 0.4873, 0.75, 0.375, 0.6701, 0.4873, 0.25, 0.625, 0.25, 0.625, 0.5, 0.4873, 0.5, 0.375, 0.07986, 0.4873, 0.0, 0.625, 0.0, 0.625, 0.25, 0.4873, 0.25, 0.375, 0.1701, 0.625, 0.5, 0.875, 0.5, 0.875, 0.75, 0.625, 0.75, 0.375, 0.5799, 0.125, 0.5799, 0.125, 0.5, 0.375, 0.5, 0.125, 0.6701, 0.375, 0.6701, 0.375, 0.75, 0.125, 0.75, 0.375, 0.5799, 0.375, 0.6701, 0.375, 0.6701, 0.375, 0.5799, 0.125, 0.5799, 0.375, 0.5799, 0.375, 0.6701, 0.125, 0.6701, 0.375, 0.6701, 0.125, 0.6701, 0.125, 0.6701, 0.375, 0.6701, 0.125, 0.5799, 0.375, 0.5799, 0.375, 0.5799, 0.125, 0.5799, 0.375, 0.07986, 0.375, 0.1701, 0.375, 0.1701, 0.375, 0.07986])
me_cubo_054.update()
me_cubo_055 = bpy.data.meshes.new('Cubo.055')
me_cubo_055.from_pydata([(-0.3475, -0.1586, 0.1128), (-0.3475, 0.1586, 0.1128), (0.3475, -0.1586, 0.1128), (0.3475, 0.1586, 0.1128), (-0.3475, -0.05726, -0.1128), (-0.3475, -0.1586, -0.01145), (-0.3475, 0.1586, -0.01145), (-0.3475, 0.05726, -0.1128), (0.3475, -0.1586, -0.01145), (0.3475, -0.05726, -0.1128), (0.3475, 0.05726, -0.1128), (0.3475, 0.1586, -0.01145), (0.3475, 0.05726, -1.265), (-0.3475, 0.05726, -1.265), (-0.3475, -0.05726, -1.265), (0.3475, -0.05726, -1.265)], [], [(8, 2, 0, 5), (10, 11, 3, 2, 8, 9), (6, 1, 3, 11), (4, 5, 0, 1, 6, 7), (3, 1, 0, 2), (10, 7, 6, 11), (4, 9, 8, 5), (10, 9, 15, 12), (13, 12, 15, 14), (9, 4, 14, 15), (7, 10, 12, 13), (4, 7, 13, 14)])
_uv = me_cubo_055.uv_layers.new(name='Mappa UV')
_uv.uv.foreach_set('vector', [0.4873, 0.75, 0.625, 0.75, 0.625, 1.0, 0.4873, 1.0, 0.375, 0.5799, 0.4873, 0.5, 0.625, 0.5, 0.625, 0.75, 0.4873, 0.75, 0.375, 0.6701, 0.4873, 0.25, 0.625, 0.25, 0.625, 0.5, 0.4873, 0.5, 0.375, 0.07986, 0.4873, 0.0, 0.625, 0.0, 0.625, 0.25, 0.4873, 0.25, 0.375, 0.1701, 0.625, 0.5, 0.875, 0.5, 0.875, 0.75, 0.625, 0.75, 0.375, 0.5799, 0.125, 0.5799, 0.125, 0.5, 0.375, 0.5, 0.125, 0.6701, 0.375, 0.6701, 0.375, 0.75, 0.125, 0.75, 0.375, 0.5799, 0.375, 0.6701, 0.375, 0.6701, 0.375, 0.5799, 0.125, 0.5799, 0.375, 0.5799, 0.375, 0.6701, 0.125, 0.6701, 0.375, 0.6701, 0.125, 0.6701, 0.125, 0.6701, 0.375, 0.6701, 0.125, 0.5799, 0.375, 0.5799, 0.375, 0.5799, 0.125, 0.5799, 0.375, 0.07986, 0.375, 0.1701, 0.375, 0.1701, 0.375, 0.07986])
me_cubo_055.update()
me_cubo_057 = bpy.data.meshes.new('Cubo.057')
me_cubo_057.from_pydata([(-1.0, -1.0, 1.0), (-1.0, 1.0, 1.0), (1.0, -1.0, 1.0), (1.0, 1.0, 1.0), (-0.7256, -0.7256, -1.0), (-1.0, -1.0, -0.7256), (-0.7256, 0.7256, -1.0), (-1.0, 1.0, -0.7256), (0.7256, -0.7256, -1.0), (1.0, -1.0, -0.7256), (0.7256, 0.7256, -1.0), (1.0, 1.0, -0.7256), (0.57, -0.57, -1.292), (0.7256, -0.7256, -1.137), (0.57, 0.57, -1.292), (0.7256, 0.7256, -1.137), (-0.57, -0.57, -1.292), (-0.7256, -0.7256, -1.137), (-0.57, 0.57, -1.292), (-0.7256, 0.7256, -1.137), (0.473, 0.473, -1.478), (0.57, 0.57, -1.381), (-0.473, 0.473, -1.478), (-0.57, 0.57, -1.381), (0.473, -0.473, -1.478), (0.57, -0.57, -1.381), (-0.473, -0.473, -1.478), (-0.57, -0.57, -1.381), (-0.473, 0.473, -1.567), (-0.3839, 0.3839, -1.656), (0.3839, 0.3839, -1.656), (0.473, 0.473, -1.567), (0.3839, -0.3839, -1.656), (0.473, -0.473, -1.567), (-0.3839, -0.3839, -1.656), (-0.473, -0.473, -1.567), (0.2998, 0.2998, -1.823), (0.3839, 0.3839, -1.739), (0.2998, -0.2998, -1.823), (0.3839, -0.3839, -1.739), (-0.2998, -0.2998, -1.823), (-0.3839, -0.3839, -1.739), (-0.2998, 0.2998, -1.823), (-0.3839, 0.3839, -1.739), (-0.2998, -0.2998, -1.967), (0.2998, -0.2998, -1.967), (0.2998, 0.2998, -1.967), (-0.2998, 0.2998, -1.967)], [], [(9, 2, 0, 5), (11, 3, 2, 9), (10, 8, 13, 15), (7, 1, 3, 11), (5, 0, 1, 7), (3, 1, 0, 2), (6, 4, 5, 7), (10, 6, 7, 11), (8, 10, 11, 9), (4, 8, 9, 5), (16, 18, 23, 27), (6, 10, 15, 19), (4, 6, 19, 17), (18, 14, 21, 23), (16, 12, 13, 17), (18, 16, 17, 19), (12, 14, 15, 13), (14, 18, 19, 15), (8, 4, 17, 13), (12, 16, 27, 25), (22, 20, 31, 28), (14, 12, 25, 21), (26, 24, 25, 27), (24, 20, 21, 25), (22, 26, 27, 23), (20, 22, 23, 21), (20, 24, 33, 31), (32, 34, 41, 39), (24, 26, 35, 33), (29, 30, 37, 43), (29, 34, 35, 28), (32, 30, 31, 33), (34, 32, 33, 35), (30, 29, 28, 31), (26, 22, 28, 35), (30, 32, 39, 37), (34, 29, 43, 41), (40, 38, 39, 41), (38, 36, 37, 39), (36, 42, 43, 37), (42, 40, 41, 43), (36, 38, 45, 46), (47, 46, 45, 44), (42, 36, 46, 47), (38, 40, 44, 45), (40, 42, 47, 44)])
_uv = me_cubo_057.uv_layers.new(name='Mappa UV')
_uv.uv.foreach_set('vector', [0.4093, 0.75, 0.625, 0.75, 0.625, 1.0, 0.4093, 1.0, 0.4093, 0.5, 0.625, 0.5, 0.625, 0.75, 0.4093, 0.75, 0.3407, 0.5343, 0.3407, 0.7157, 0.3407, 0.7157, 0.3407, 0.5343, 0.4093, 0.25, 0.625, 0.25, 0.625, 0.5, 0.4093, 0.5, 0.4093, 0.0, 0.625, 0.0, 0.625, 0.25, 0.4093, 0.25, 0.625, 0.5, 0.875, 0.5, 0.875, 0.75, 0.625, 0.75, 0.1593, 0.5343, 0.1593, 0.7157, 0.125, 0.75, 0.125, 0.5, 0.3407, 0.5343, 0.1593, 0.5343, 0.125, 0.5, 0.375, 0.5, 0.3407, 0.7157, 0.3407, 0.5343, 0.4093, 0.5, 0.4093, 0.75, 0.1593, 0.7157, 0.3407, 0.7157, 0.375, 0.75, 0.125, 0.75, 0.1787, 0.6963, 0.1787, 0.5537, 0.1787, 0.5537, 0.1787, 0.6963, 0.1593, 0.5343, 0.3407, 0.5343, 0.3407, 0.5343, 0.1593, 0.5343, 0.1593, 0.7157, 0.1593, 0.5343, 0.1593, 0.5343, 0.1593, 0.7157, 0.1787, 0.5537, 0.3213, 0.5537, 0.3213, 0.5537, 0.1787, 0.5537, 0.1787, 0.6963, 0.3213, 0.6963, 0.3407, 0.7157, 0.1593, 0.7157, 0.1787, 0.5537, 0.1787, 0.6963, 0.1593, 0.7157, 0.1593, 0.5343, 0.3213, 0.6963, 0.3213, 0.5537, 0.3407, 0.5343, 0.3407, 0.7157, 0.3213, 0.5537, 0.1787, 0.5537, 0.1593, 0.5343, 0.3407, 0.5343, 0.3407, 0.7157, 0.1593, 0.7157, 0.1593, 0.7157, 0.3407, 0.7157, 0.3213, 0.6963, 0.1787, 0.6963, 0.1787, 0.6963, 0.3213, 0.6963, 0.1909, 0.5659, 0.3091, 0.5659, 0.3091, 0.5659, 0.1909, 0.5659, 0.3213, 0.5537, 0.3213, 0.6963, 0.3213, 0.6963, 0.3213, 0.5537, 0.1909, 0.6841, 0.3091, 0.6841, 0.3213, 0.6963, 0.1787, 0.6963, 0.3091, 0.6841, 0.3091, 0.5659, 0.3213, 0.5537, 0.3213, 0.6963, 0.1909, 0.5659, 0.1909, 0.6841, 0.1787, 0.6963, 0.1787, 0.5537, 0.3091, 0.5659, 0.1909, 0.5659, 0.1787, 0.5537, 0.3213, 0.5537, 0.3091, 0.5659, 0.3091, 0.6841, 0.3091, 0.6841, 0.3091, 0.5659, 0.298, 0.673, 0.202, 0.673, 0.202, 0.673, 0.298, 0.673, 0.3091, 0.6841, 0.1909, 0.6841, 0.1909, 0.6841, 0.3091, 0.6841, 0.202, 0.577, 0.298, 0.577, 0.298, 0.577, 0.202, 0.577, 0.202, 0.577, 0.202, 0.673, 0.1909, 0.6841, 0.1909, 0.5659, 0.298, 0.673, 0.298, 0.577, 0.3091, 0.5659, 0.3091, 0.6841, 0.202, 0.673, 0.298, 0.673, 0.3091, 0.6841, 0.1909, 0.6841, 0.298, 0.577, 0.202, 0.577, 0.1909, 0.5659, 0.3091, 0.5659, 0.1909, 0.6841, 0.1909, 0.5659, 0.1909, 0.5659, 0.1909, 0.6841, 0.298, 0.577, 0.298, 0.673, 0.298, 0.673, 0.298, 0.577, 0.202, 0.673, 0.202, 0.577, 0.202, 0.577, 0.202, 0.673, 0.2125, 0.6625, 0.2875, 0.6625, 0.298, 0.673, 0.202, 0.673, 0.2875, 0.6625, 0.2875, 0.5875, 0.298, 0.577, 0.298, 0.673, 0.2875, 0.5875, 0.2125, 0.5875, 0.202, 0.577, 0.298, 0.577, 0.2125, 0.5875, 0.2125, 0.6625, 0.202, 0.673, 0.202, 0.577, 0.2875, 0.5875, 0.2875, 0.6625, 0.2875, 0.6625, 0.2875, 0.5875, 0.2125, 0.5875, 0.2875, 0.5875, 0.2875, 0.6625, 0.2125, 0.6625, 0.2125, 0.5875, 0.2875, 0.5875, 0.2875, 0.5875, 0.2125, 0.5875, 0.2875, 0.6625, 0.2125, 0.6625, 0.2125, 0.6625, 0.2875, 0.6625, 0.2125, 0.6625, 0.2125, 0.5875, 0.2125, 0.5875, 0.2125, 0.6625])
me_cubo_057.update()
me_cono = bpy.data.meshes.new('Cono')
me_cono.from_pydata([(0.0, 1.0, -1.0), (0.1951, 0.9808, -1.0), (0.3827, 0.9239, -1.0), (0.5556, 0.8315, -1.0), (0.7071, 0.7071, -1.0), (0.8315, 0.5556, -1.0), (0.9239, 0.3827, -1.0), (0.9808, 0.1951, -1.0), (1.0, 0.0, -1.0), (0.9808, -0.1951, -1.0), (0.9239, -0.3827, -1.0), (0.8315, -0.5556, -1.0), (0.7071, -0.7071, -1.0), (0.5556, -0.8315, -1.0), (0.3827, -0.9239, -1.0), (0.1951, -0.9808, -1.0), (0.0, -1.0, -1.0), (-0.1951, -0.9808, -1.0), (-0.3827, -0.9239, -1.0), (-0.5556, -0.8315, -1.0), (-0.7071, -0.7071, -1.0), (-0.8315, -0.5556, -1.0), (-0.9239, -0.3827, -1.0), (-0.9808, -0.1951, -1.0), (-1.0, 0.0, -1.0), (-0.9808, 0.1951, -1.0), (-0.9239, 0.3827, -1.0), (-0.8315, 0.5556, -1.0), (-0.7071, 0.7071, -1.0), (-0.5556, 0.8315, -1.0), (-0.3827, 0.9239, -1.0), (-0.1951, 0.9808, -1.0), (0.0, 0.0, 1.0)], [], [(0, 32, 1), (1, 32, 2), (2, 32, 3), (3, 32, 4), (4, 32, 5), (5, 32, 6), (6, 32, 7), (7, 32, 8), (8, 32, 9), (9, 32, 10), (10, 32, 11), (11, 32, 12), (12, 32, 13), (13, 32, 14), (14, 32, 15), (15, 32, 16), (16, 32, 17), (17, 32, 18), (18, 32, 19), (19, 32, 20), (20, 32, 21), (21, 32, 22), (22, 32, 23), (23, 32, 24), (24, 32, 25), (25, 32, 26), (26, 32, 27), (27, 32, 28), (28, 32, 29), (29, 32, 30), (0, 1, 2, 3, 4, 5, 6, 7, 8, 9, 10, 11, 12, 13, 14, 15, 16, 17, 18, 19, 20, 21, 22, 23, 24, 25, 26, 27, 28, 29, 30, 31), (30, 32, 31), (31, 32, 0)])
_uv = me_cono.uv_layers.new(name='Mappa UV')
_uv.uv.foreach_set('vector', [0.25, 0.49, 0.25, 0.25, 0.2968, 0.4854, 0.2968, 0.4854, 0.25, 0.25, 0.3418, 0.4717, 0.3418, 0.4717, 0.25, 0.25, 0.3833, 0.4496, 0.3833, 0.4496, 0.25, 0.25, 0.4197, 0.4197, 0.4197, 0.4197, 0.25, 0.25, 0.4496, 0.3833, 0.4496, 0.3833, 0.25, 0.25, 0.4717, 0.3418, 0.4717, 0.3418, 0.25, 0.25, 0.4854, 0.2968, 0.4854, 0.2968, 0.25, 0.25, 0.49, 0.25, 0.49, 0.25, 0.25, 0.25, 0.4854, 0.2032, 0.4854, 0.2032, 0.25, 0.25, 0.4717, 0.1582, 0.4717, 0.1582, 0.25, 0.25, 0.4496, 0.1167, 0.4496, 0.1167, 0.25, 0.25, 0.4197, 0.08029, 0.4197, 0.08029, 0.25, 0.25, 0.3833, 0.05045, 0.3833, 0.05045, 0.25, 0.25, 0.3418, 0.02827, 0.3418, 0.02827, 0.25, 0.25, 0.2968, 0.01461, 0.2968, 0.01461, 0.25, 0.25, 0.25, 0.01, 0.25, 0.01, 0.25, 0.25, 0.2032, 0.01461, 0.2032, 0.01461, 0.25, 0.25, 0.1582, 0.02827, 0.1582, 0.02827, 0.25, 0.25, 0.1167, 0.05045, 0.1167, 0.05045, 0.25, 0.25, 0.08029, 0.08029, 0.08029, 0.08029, 0.25, 0.25, 0.05045, 0.1167, 0.05045, 0.1167, 0.25, 0.25, 0.02827, 0.1582, 0.02827, 0.1582, 0.25, 0.25, 0.01461, 0.2032, 0.01461, 0.2032, 0.25, 0.25, 0.01, 0.25, 0.01, 0.25, 0.25, 0.25, 0.01461, 0.2968, 0.01461, 0.2968, 0.25, 0.25, 0.02827, 0.3418, 0.02827, 0.3418, 0.25, 0.25, 0.05045, 0.3833, 0.05045, 0.3833, 0.25, 0.25, 0.08029, 0.4197, 0.08029, 0.4197, 0.25, 0.25, 0.1167, 0.4496, 0.1167, 0.4496, 0.25, 0.25, 0.1582, 0.4717, 0.75, 0.49, 0.7968, 0.4854, 0.8418, 0.4717, 0.8833, 0.4496, 0.9197, 0.4197, 0.9496, 0.3833, 0.9717, 0.3418, 0.9854, 0.2968, 0.99, 0.25, 0.9854, 0.2032, 0.9717, 0.1582, 0.9496, 0.1167, 0.9197, 0.08029, 0.8833, 0.05045, 0.8418, 0.02827, 0.7968, 0.01461, 0.75, 0.01, 0.7032, 0.01461, 0.6582, 0.02827, 0.6167, 0.05045, 0.5803, 0.08029, 0.5504, 0.1167, 0.5283, 0.1582, 0.5146, 0.2032, 0.51, 0.25, 0.5146, 0.2968, 0.5283, 0.3418, 0.5504, 0.3833, 0.5803, 0.4197, 0.6167, 0.4496, 0.6582, 0.4717, 0.7032, 0.4854, 0.1582, 0.4717, 0.25, 0.25, 0.2032, 0.4854, 0.2032, 0.4854, 0.25, 0.25, 0.25, 0.49])
me_cono.update()

# ---- objects
ob_camera = bpy.data.objects.new('Camera', cam_camera)
ob_piano = bpy.data.objects.new('Piano', me_piano)
ob_cubo = bpy.data.objects.new('Cubo', me_cubo_066)
ob_piano_001 = bpy.data.objects.new('Piano.001', me_piano_002)
ob_cubo_002 = bpy.data.objects.new('Cubo.002', me_cubo_003)
ob_cubo_004 = bpy.data.objects.new('Cubo.004', me_cubo_005)
ob_cubo_005 = bpy.data.objects.new('Cubo.005', me_cubo_006)
ob_cubo_001 = bpy.data.objects.new('Cubo.001', me_cubo_007)
ob_cubo_003 = bpy.data.objects.new('Cubo.003', me_cubo_008)
ob_cubo_006 = bpy.data.objects.new('Cubo.006', me_cubo_009)
ob_cubo_007 = bpy.data.objects.new('Cubo.007', me_cubo_010)
ob_cubo_008 = bpy.data.objects.new('Cubo.008', me_cubo_011)
ob_cubo_009 = bpy.data.objects.new('Cubo.009', me_cubo_012)
ob_cubo_010 = bpy.data.objects.new('Cubo.010', me_cubo_013)
ob_cubo_011 = bpy.data.objects.new('Cubo.011', me_cubo_014)
ob_cubo_012 = bpy.data.objects.new('Cubo.012', me_cubo_016)
ob_cubo_013 = bpy.data.objects.new('Cubo.013', me_cubo_017)
ob_cubo_014 = bpy.data.objects.new('Cubo.014', me_cubo_018)
ob_cubo_016 = bpy.data.objects.new('Cubo.016', me_cubo_020)
ob_cubo_017 = bpy.data.objects.new('Cubo.017', me_cubo_021)
ob_cubo_018 = bpy.data.objects.new('Cubo.018', me_cubo_022)
ob_cubo_019 = bpy.data.objects.new('Cubo.019', me_cubo_023)
ob_cubo_020 = bpy.data.objects.new('Cubo.020', me_cubo_024)
ob_cubo_021 = bpy.data.objects.new('Cubo.021', me_cubo_025)
ob_cubo_022 = bpy.data.objects.new('Cubo.022', me_cubo_026)
ob_cubo_023 = bpy.data.objects.new('Cubo.023', me_cubo_027)
ob_cubo_024 = bpy.data.objects.new('Cubo.024', me_cubo_028)
ob_cubo_025 = bpy.data.objects.new('Cubo.025', me_cubo_029)
ob_cubo_026 = bpy.data.objects.new('Cubo.026', me_cubo_030)
ob_cubo_027 = bpy.data.objects.new('Cubo.027', me_cubo_031)
ob_cubo_028 = bpy.data.objects.new('Cubo.028', me_cubo_032)
ob_cubo_029 = bpy.data.objects.new('Cubo.029', me_cubo_033)
ob_cubo_030 = bpy.data.objects.new('Cubo.030', me_cubo_034)
ob_cubo_031 = bpy.data.objects.new('Cubo.031', me_cubo_035)
ob_cubo_032 = bpy.data.objects.new('Cubo.032', me_cubo_036)
ob_cubo_033 = bpy.data.objects.new('Cubo.033', me_cubo_037)
ob_cubo_034 = bpy.data.objects.new('Cubo.034', me_cubo_038)
ob_cubo_036 = bpy.data.objects.new('Cubo.036', me_cubo_040)
ob_cubo_037 = bpy.data.objects.new('Cubo.037', me_cubo_042)
ob_cubo_038 = bpy.data.objects.new('Cubo.038', me_cubo_043)
ob_cubo_040 = bpy.data.objects.new('Cubo.040', me_cubo_045)
ob_cubo_041 = bpy.data.objects.new('Cubo.041', me_cubo_046)
ob_cubo_042 = bpy.data.objects.new('Cubo.042', me_cubo_047)
ob_cubo_043 = bpy.data.objects.new('Cubo.043', me_cubo_048)
ob_cubo_035 = bpy.data.objects.new('Cubo.035', me_cubo_049)
ob_cubo_039 = bpy.data.objects.new('Cubo.039', me_cubo_050)
ob_cubo_044 = bpy.data.objects.new('Cubo.044', me_cubo_051)
ob_cubo_045 = bpy.data.objects.new('Cubo.045', me_cubo_052)
ob_cubo_046 = bpy.data.objects.new('Cubo.046', me_cubo_053)
ob_cubo_047 = bpy.data.objects.new('Cubo.047', me_cubo_054)
ob_cubo_048 = bpy.data.objects.new('Cubo.048', me_cubo_055)
ob_cubo_049 = bpy.data.objects.new('Cubo.049', me_cubo_057)
ob_cono = bpy.data.objects.new('Cono', me_cono)
_N = ng_geometry_nodes.nodes; _L = ng_geometry_nodes.links
n0 = _N.new('NodeGroupInput'); n0.name = 'Ingresso Gruppo'; n0.location = (-543, 7)
n1 = _N.new('NodeGroupOutput'); n1.name = 'Uscita Gruppo'; n1.location = (670, 41)
n2 = _N.new('GeometryNodeDistributePointsOnFaces'); n2.name = 'Distribute Points on Faces'; n2.location = (-304, -113)
n2.distribute_method = 'POISSON'
n2.inputs[2].default_value = 0.38
n3 = _N.new('GeometryNodeJoinGeometry'); n3.name = 'Join Geometry'; n3.location = (462, -2)
n4 = _N.new('GeometryNodeInstanceOnPoints'); n4.name = 'Instance on Points'; n4.location = (275, -156)
n4.inputs[6].default_value = (0.16, 0.16, 0.16)
n5 = _N.new('GeometryNodeObjectInfo'); n5.name = 'Info Oggetto'; n5.location = (-85, -232)
n5.inputs[0].default_value = ob_cubo
n6 = _N.new('GeometryNodeTransform'); n6.name = 'Transform Geometry'; n6.location = (96, -251)
n6.inputs[1].default_value = (0.0, 0.0, 1.0)
_L.new(n3.outputs[0], n1.inputs[0])
_L.new(n0.outputs[0], n2.inputs[0])
_L.new(n4.outputs[0], n3.inputs[0])
_L.new(n0.outputs[0], n3.inputs[0])
_L.new(n2.outputs[0], n4.inputs[0])
_L.new(n6.outputs[0], n4.inputs[2])
_L.new(n5.outputs[4], n6.inputs[0])
n1.is_active_output = True

# ---- transforms, parenting, visibility, modifiers, constraints
ob_camera.location = (7.359, -6.926, 4.958)
ob_camera.rotation_euler = (1.109, 0.0, 0.8149)
ob_camera.lock_rotations_4d = False
ob_camera.empty_display_type = 'ARROWS'
ob_camera.color = (0.0, 0.0, 0.0, 0.0)
ob_camera.display_type = 'WIRE'
ob_camera.lineart.crease_threshold = 0.0
ob_piano.location = (0.0, 0.118, 0.0)
_m = ob_piano.modifiers.new('GeometryNodes', 'NODES')
_m.node_group = ng_geometry_nodes
ob_cubo.location = (-3.102, 39.3, 0.341)
ob_cubo.scale = (1.173, 1.893, 0.2405)
ob_piano_001.location = (0.3178, 37.4, 0.1212)
ob_piano_001.scale = (-11.43, -15.5, -2.73)
ob_cubo_002.location = (3.479, 31.4, 1.429)
ob_cubo_002.rotation_euler = (1.555, -0.0, 0.0)
ob_cubo_002.scale = (0.3835, 0.8993, 0.4309)
ob_cubo_004.location = (-3.383, 40.47, 1.332)
ob_cubo_004.rotation_euler = (1.555, -0.0, 0.0)
ob_cubo_004.scale = (0.3835, 0.8848, 0.3887)
ob_cubo_005.location = (2.663, 41.99, 1.76)
ob_cubo_005.rotation_euler = (1.555, -0.0, 0.0)
ob_cubo_005.scale = (0.3835, 1.307, 0.428)
ob_cubo_001.location = (3.718, 29.98, 0.341)
ob_cubo_001.scale = (1.173, 2.185, 0.2405)
ob_cubo_003.location = (2.905, 41.04, 0.341)
ob_cubo_003.scale = (1.173, 1.914, 0.2405)
ob_cubo_006.location = (2.679, 40.88, 1.88)
ob_cubo_006.rotation_euler = (1.555, -0.0, 0.0)
ob_cubo_006.scale = (0.3835, 1.4, 0.3887)
ob_cubo_007.location = (-3.396, 39.36, 1.429)
ob_cubo_007.rotation_euler = (1.555, -0.0, 0.0)
ob_cubo_007.scale = (0.3835, 0.8995, 0.4993)
ob_cubo_008.location = (2.879, 39.73, 1.76)
ob_cubo_008.rotation_euler = (1.555, -0.0, 0.0)
ob_cubo_008.scale = (0.3835, 1.307, 0.428)
ob_cubo_009.location = (-3.399, 38.19, 1.76)
ob_cubo_009.rotation_euler = (1.555, -0.0, 0.0)
ob_cubo_009.scale = (0.3835, 1.307, 0.428)
ob_cubo_010.location = (3.492, 30.23, 1.88)
ob_cubo_010.rotation_euler = (1.555, -0.0, 0.0)
ob_cubo_010.scale = (0.3835, 1.4, 0.3887)
ob_cubo_011.location = (3.492, 29.09, 1.88)
ob_cubo_011.rotation_euler = (1.555, -0.0, 0.0)
ob_cubo_011.scale = (0.3835, 1.4, 0.3887)
ob_cubo_012.location = (-2.79, 28.79, 1.351)
ob_cubo_012.scale = (-0.6037, 2.185, 1.277)
ob_cubo_013.location = (3.954, 34.84, 0.341)
ob_cubo_013.scale = (1.969, 2.057, 0.2405)
ob_cubo_014.location = (-2.31, 33.58, 1.316)
ob_cubo_014.scale = (-0.657, 1.612, 1.277)
ob_cubo_016.location = (4.857, 36.14, 1.76)
ob_cubo_016.rotation_euler = (1.555, -0.0, 0.0)
ob_cubo_016.scale = (0.3835, 1.307, 0.428)
ob_cubo_017.location = (4.859, 34.98, 1.76)
ob_cubo_017.rotation_euler = (1.555, -0.0, 0.0)
ob_cubo_017.scale = (0.3835, 1.307, 0.428)
ob_cubo_018.location = (3.081, 33.87, 1.497)
ob_cubo_018.scale = (0.7616, 0.7829, -1.055)
ob_cubo_019.location = (4.859, 33.7, 1.76)
ob_cubo_019.rotation_euler = (1.555, -0.0, 0.0)
ob_cubo_019.scale = (0.3835, 1.307, 0.428)
ob_cubo_020.location = (-2.638, 47.7, 1.76)
ob_cubo_020.rotation_euler = (1.555, -0.0, 1.9)
ob_cubo_020.scale = (0.3835, 1.307, 0.428)
ob_cubo_021.location = (-1.812, 48.24, 0.341)
ob_cubo_021.rotation_euler = (0.0, -0.0, 1.9)
ob_cubo_021.scale = (1.173, 1.914, 0.2405)
ob_cubo_022.location = (-1.587, 48.08, 1.88)
ob_cubo_022.rotation_euler = (1.555, -0.0, 1.9)
ob_cubo_022.scale = (0.3835, 1.4, 0.3887)
ob_cubo_023.location = (-0.4986, 48.43, 2.145)
ob_cubo_023.rotation_euler = (1.555, -0.0, 1.9)
ob_cubo_023.scale = (0.3835, 1.674, 0.428)
ob_cubo_024.location = (1.555, 49.18, 1.76)
ob_cubo_024.rotation_euler = (1.555, -0.0, 1.9)
ob_cubo_024.scale = (0.3835, 1.307, 0.428)
ob_cubo_025.location = (2.38, 49.72, 0.341)
ob_cubo_025.rotation_euler = (0.0, -0.0, 1.9)
ob_cubo_025.scale = (1.173, 1.914, 0.2405)
ob_cubo_026.location = (2.606, 49.56, 2.076)
ob_cubo_026.rotation_euler = (1.555, -0.0, 1.9)
ob_cubo_026.scale = (0.3835, 1.539, 0.3887)
ob_cubo_027.location = (3.694, 49.91, 1.76)
ob_cubo_027.rotation_euler = (1.555, -0.0, 1.9)
ob_cubo_027.scale = (0.3835, 1.307, 0.428)
ob_cubo_028.location = (-0.1709, 44.9, 2.402)
ob_cubo_028.rotation_euler = (1.555, -0.0, 1.9)
ob_cubo_028.scale = (0.3835, 1.887, 0.428)
ob_cubo_029.location = (0.6547, 45.44, 0.341)
ob_cubo_029.rotation_euler = (0.0, -0.0, 1.9)
ob_cubo_029.scale = (1.173, 1.914, 0.2405)
ob_cubo_030.location = (0.8804, 45.27, 1.88)
ob_cubo_030.rotation_euler = (1.555, -0.0, 1.9)
ob_cubo_030.scale = (0.3835, 1.4, 0.3887)
ob_cubo_031.location = (1.968, 45.63, 2.357)
ob_cubo_031.rotation_euler = (1.555, -0.0, 1.9)
ob_cubo_031.scale = (0.3835, 1.861, 0.428)
ob_cubo_032.location = (-0.6262, 31.95, 1.305)
ob_cubo_032.rotation_euler = (1.555, -0.0, 0.0)
ob_cubo_032.scale = (0.2127, 0.09485, 7.759)
ob_cubo_033.location = (0.258, 36.96, 1.497)
ob_cubo_033.rotation_euler = (0.0, -0.0161, -2.878)
ob_cubo_033.scale = (16.27, 1.0, 0.6838)
ob_cubo_034.location = (-0.08912, 43.01, 1.636)
ob_cubo_034.rotation_euler = (0.0, -0.0161, -2.764)
ob_cubo_034.scale = (16.27, 1.0, 0.6838)
ob_cubo_036.location = (-0.08912, 46.54, 2.17)
ob_cubo_036.rotation_euler = (0.0, -0.0161, -2.886)
ob_cubo_036.scale = (35.48, 0.8988, 0.6842)
ob_cubo_037.location = (2.028, 37.44, 1.35)
ob_cubo_037.rotation_euler = (0.0, -0.0, 0.2588)
ob_cubo_037.scale = (-0.1936, 1.061, 1.0)
ob_cubo_038.location = (-1.702, 36.44, 1.356)
ob_cubo_038.rotation_euler = (0.0, -0.0, 0.2588)
ob_cubo_038.scale = (-0.195, 1.245, 1.0)
ob_cubo_040.location = (-0.6223, 31.87, 1.195)
ob_cubo_040.rotation_euler = (0.0, -0.0, 1.541)
ob_cubo_040.scale = (-0.197, 1.372, 1.0)
ob_cubo_041.location = (-0.6361, 25.81, 1.309)
ob_cubo_041.rotation_euler = (0.0, -0.0, 1.541)
ob_cubo_041.scale = (-0.197, 1.473, 1.0)
ob_cubo_042.location = (-0.8865, 41.3, 1.084)
ob_cubo_042.rotation_euler = (0.0, -0.0, 2.069)
ob_cubo_042.scale = (-0.1906, 1.304, 1.0)
ob_cubo_043.location = (-2.524, 42.83, 1.084)
ob_cubo_043.rotation_euler = (0.0, -0.0, 2.911)
ob_cubo_043.scale = (-0.195, 1.169, 1.0)
ob_cubo_035.location = (-5.715, 49.58, 1.76)
ob_cubo_035.rotation_euler = (1.555, -0.0, 1.9)
ob_cubo_035.scale = (0.3835, 1.307, 0.428)
ob_cubo_039.location = (-4.889, 50.11, 0.341)
ob_cubo_039.rotation_euler = (0.0, -0.0, 1.9)
ob_cubo_039.scale = (1.173, 1.914, 0.2405)
ob_cubo_044.location = (-4.664, 49.95, 2.076)
ob_cubo_044.rotation_euler = (1.555, -0.0, 1.9)
ob_cubo_044.scale = (0.3835, 1.539, 0.3887)
ob_cubo_045.location = (-3.576, 50.31, 1.76)
ob_cubo_045.rotation_euler = (1.555, -0.0, 1.9)
ob_cubo_045.scale = (0.3835, 1.307, 0.428)
ob_cubo_046.location = (2.028, 43.86, 1.35)
ob_cubo_046.rotation_euler = (0.0, -0.0, 0.4032)
ob_cubo_046.scale = (-0.1936, 1.061, 1.0)
ob_cubo_047.location = (-0.6361, 28.56, 1.309)
ob_cubo_047.rotation_euler = (0.0, -0.0, 1.541)
ob_cubo_047.scale = (-0.197, 1.473, 1.0)
ob_cubo_048.location = (-0.6361, 35.64, 1.193)
ob_cubo_048.rotation_euler = (0.0, -0.0, 1.541)
ob_cubo_048.scale = (-0.197, 1.473, 1.0)
ob_cubo_049.location = (3.168, 36.01, 1.497)
ob_cubo_049.scale = (0.7616, 0.7829, -1.055)
ob_cono.location = (3.176, 36.01, 3.775)
ob_cono.scale = (0.2121, 0.2121, 0.2121)

# ---- collection membership
col_collection.objects.link(ob_camera)
col_collection.objects.link(ob_piano)
col_collection.objects.link(ob_cubo)
col_collection.objects.link(ob_piano_001)
col_collection.objects.link(ob_cubo_002)
col_collection.objects.link(ob_cubo_004)
col_collection.objects.link(ob_cubo_005)
col_collection.objects.link(ob_cubo_001)
col_collection.objects.link(ob_cubo_003)
col_collection.objects.link(ob_cubo_006)
col_collection.objects.link(ob_cubo_007)
col_collection.objects.link(ob_cubo_008)
col_collection.objects.link(ob_cubo_009)
col_collection.objects.link(ob_cubo_010)
col_collection.objects.link(ob_cubo_011)
col_collection.objects.link(ob_cubo_012)
col_collection.objects.link(ob_cubo_013)
col_collection.objects.link(ob_cubo_014)
col_collection.objects.link(ob_cubo_016)
col_collection.objects.link(ob_cubo_017)
col_collection.objects.link(ob_cubo_018)
col_collection.objects.link(ob_cubo_019)
col_collection.objects.link(ob_cubo_020)
col_collection.objects.link(ob_cubo_021)
col_collection.objects.link(ob_cubo_022)
col_collection.objects.link(ob_cubo_023)
col_collection.objects.link(ob_cubo_024)
col_collection.objects.link(ob_cubo_025)
col_collection.objects.link(ob_cubo_026)
col_collection.objects.link(ob_cubo_027)
col_collection.objects.link(ob_cubo_028)
col_collection.objects.link(ob_cubo_029)
col_collection.objects.link(ob_cubo_030)
col_collection.objects.link(ob_cubo_031)
col_collection.objects.link(ob_cubo_032)
col_collection.objects.link(ob_cubo_033)
col_collection.objects.link(ob_cubo_034)
col_collection.objects.link(ob_cubo_036)
col_collection.objects.link(ob_cubo_037)
col_collection.objects.link(ob_cubo_038)
col_collection.objects.link(ob_cubo_040)
col_collection.objects.link(ob_cubo_041)
col_collection.objects.link(ob_cubo_042)
col_collection.objects.link(ob_cubo_043)
col_collection.objects.link(ob_cubo_035)
col_collection.objects.link(ob_cubo_039)
col_collection.objects.link(ob_cubo_044)
col_collection.objects.link(ob_cubo_045)
col_collection.objects.link(ob_cubo_046)
col_collection.objects.link(ob_cubo_047)
col_collection.objects.link(ob_cubo_048)
col_collection.objects.link(ob_cubo_049)
col_collection.objects.link(ob_cono)

# ---- scene / render settings (as saved in the file)
scene.camera = ob_camera
scene.frame_start = 1; scene.frame_end = 250; scene.frame_set(236)
scene.render.engine = 'BLENDER_EEVEE_NEXT'
bpy.context.view_layer.update()

# ---- added for rendering (the .blend has no usable light): sun
light_auto_sun = bpy.data.lights.new('AutoSun', 'SUN')
light_auto_sun.energy = 3.0
light_auto_sun.angle = 0.0523599
ob_auto_sun = bpy.data.objects.new('AutoSun', light_auto_sun)
scene.collection.objects.link(ob_auto_sun)
ob_auto_sun.rotation_euler = (0.872665, 0.174533, 0.523599)
bpy.context.view_layer.update()
